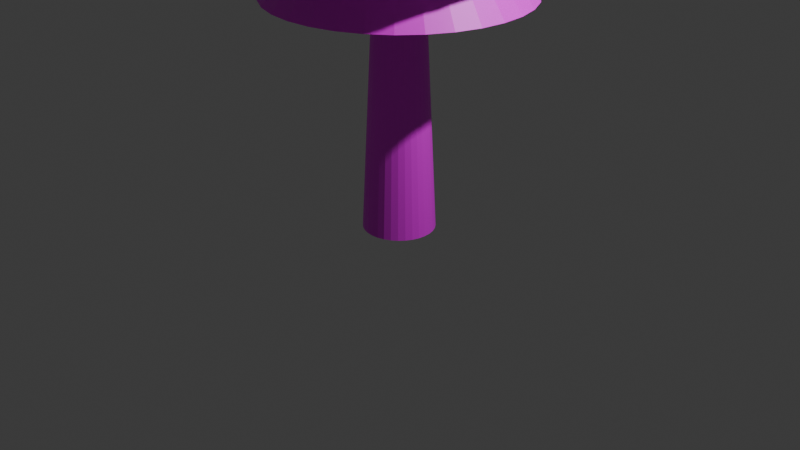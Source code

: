 # Source: treemon.blend  (saved by Blender 4.1.23; exported with 4.5.12 LTS)
import bpy
from mathutils import Matrix  # noqa: F401  (used for matrix-valued properties, if any)

bpy.ops.wm.read_factory_settings(use_empty=True)
scene = bpy.context.scene
scene.name = 'Scene'

# ---- collections
col_collection = bpy.data.collections.new('Collection'); scene.collection.children.link(col_collection)

# ---- images (referenced by path relative to the original .blend; pixels are not part of the script)
import os
ASSET_DIR = os.environ.get("B2B_ASSET_DIR", "")  # directory of the original .blend (textures are referenced by path, not embedded)
HERE = os.path.dirname(os.path.abspath(__file__))  # packed textures are extracted next to this script under _unpacked/

def load_image(name, relpath, width, height, colorspace="sRGB"):
    """Load a texture the original file referenced (path relative to the .blend, or extracted next to this script)."""
    p = next((c for c in (os.path.join(HERE, relpath), os.path.join(ASSET_DIR, relpath)) if relpath and os.path.exists(c)), "")
    if p:
        img = bpy.data.images.load(p, check_existing=True)
        img.name = name
    else:  # same state as the original file: an image datablock whose file is absent (Cycles renders it pink)
        img = bpy.data.images.new(name, width, height)
        img.source = "FILE"
        img.filepath = "//" + (relpath or name)
    img.colorspace_settings.name = colorspace
    return img
img_cylinder_base_color = load_image('Cylinder Base Color', 'Treemon Base Color.png', 1024, 1024, 'sRGB')

# ---- materials (node trees are filled in below, after node groups)
mat_material_001 = bpy.data.materials.new('Material.001')
mat_material_001.use_transparent_shadow = False

# ---- material node trees
mat_material_001.use_nodes = True; mat_material_001.node_tree.nodes.clear()
_N = mat_material_001.node_tree.nodes; _L = mat_material_001.node_tree.links
n0 = _N.new('ShaderNodeBsdfPrincipled'); n0.name = 'Principled BSDF'; n0.location = (10, 300)
n1 = _N.new('ShaderNodeOutputMaterial'); n1.name = 'Material Output'; n1.location = (300, 300)
n2 = _N.new('ShaderNodeTexImage'); n2.name = 'Image Texture'; n2.location = (-280, 280)
n2.image = img_cylinder_base_color
_L.new(n0.outputs[0], n1.inputs[0])
_L.new(n2.outputs[0], n0.inputs[0])
n1.is_active_output = True

# ---- world
world_world = bpy.data.worlds.new('World'); scene.world = world_world
world_world.use_nodes = True; world_world.node_tree.nodes.clear()
_N = world_world.node_tree.nodes; _L = world_world.node_tree.links
n0 = _N.new('ShaderNodeOutputWorld'); n0.name = 'World Output'; n0.location = (300, 300)
n1 = _N.new('ShaderNodeBackground'); n1.name = 'Background'; n1.location = (10, 300)
n1.inputs[0].default_value = (0.05088, 0.05088, 0.05088, 1.0)
_L.new(n1.outputs[0], n0.inputs[0])
n0.is_active_output = True
world_world.color = (0.05088, 0.05088, 0.05088)
world_world.use_sun_shadow = False
world_world.sun_shadow_jitter_overblur = 0.0

# ---- cameras
cam_camera = bpy.data.cameras.new('Camera')
cam_camera.clip_end = 100.0
cam_camera.ortho_scale = 7.314

# ---- lights
light_light = bpy.data.lights.new('Light', 'POINT')
light_light.transmission_factor = 0.0
light_light.energy = 1000.0
light_light.shadow_soft_size = 0.1
light_light.shadow_maximum_resolution = 0.006
light_light.use_absolute_resolution = True

# ---- meshes
me_cylinder = bpy.data.meshes.new('Cylinder')
me_cylinder.from_pydata([(-1.026e-08, 1.328, -0.2251), (0.2591, 1.303, -0.2251), (0.5083, 1.227, -0.2251), (0.7379, 1.104, -0.2251), (0.9392, 0.9392, -0.2251), (1.104, 0.7379, -0.2251), (1.227, 0.5083, -0.2251), (1.303, 0.2591, -0.2251), (1.328, 8.059e-10, -0.2251), (1.303, -0.2591, -0.2251), (1.227, -0.5083, -0.2251), (1.104, -0.7379, -0.2251), (0.9392, -0.9392, -0.2251), (0.7379, -1.104, -0.2251), (0.5083, -1.227, -0.2251), (0.2591, -1.303, -0.2251), (-1.026e-08, -1.328, -0.2251), (-0.2591, -1.303, -0.2251), (-0.5083, -1.227, -0.2251), (-0.7379, -1.104, -0.2251), (-0.9392, -0.9392, -0.2251), (-1.104, -0.7379, -0.2251), (-1.227, -0.5083, -0.2251), (-1.303, -0.2591, -0.2251), (-1.328, 8.059e-10, -0.2251), (-1.303, 0.2591, -0.2251), (-1.227, 0.5083, -0.2251), (-1.104, 0.7379, -0.2251), (-0.9392, 0.9392, -0.2251), (-0.7379, 1.104, -0.2251), (-0.5083, 1.227, -0.2251), (-0.2591, 1.303, -0.2251), (0.1728, 1.311, -0.2251), (0.08638, 1.32, -0.2251), (0.4252, 1.252, -0.2251), (0.3422, 1.278, -0.2251), (0.6614, 1.145, -0.2251), (0.5848, 1.186, -0.2251), (0.8721, 0.9943, -0.2251), (0.805, 1.049, -0.2251), (1.049, 0.805, -0.2251), (0.9943, 0.8721, -0.2251), (1.186, 0.5848, -0.2251), (1.145, 0.6614, -0.2251), (1.278, 0.3422, -0.2251), (1.252, 0.4252, -0.2251), (1.32, 0.08638, -0.2251), (1.311, 0.1728, -0.2251), (1.311, -0.1728, -0.2251), (1.32, -0.08638, -0.2251), (1.252, -0.4252, -0.2251), (1.278, -0.3422, -0.2251), (1.145, -0.6614, -0.2251), (1.186, -0.5848, -0.2251), (0.9943, -0.8721, -0.2251), (1.049, -0.805, -0.2251), (0.805, -1.049, -0.2251), (0.8721, -0.9943, -0.2251), (0.5848, -1.186, -0.2251), (0.6614, -1.145, -0.2251), (0.3422, -1.278, -0.2251), (0.4252, -1.252, -0.2251), (0.08638, -1.32, -0.2251), (0.1728, -1.311, -0.2251), (-0.1728, -1.311, -0.2251), (-0.08638, -1.32, -0.2251), (-0.4252, -1.252, -0.2251), (-0.3422, -1.278, -0.2251), (-0.6614, -1.145, -0.2251), (-0.5848, -1.186, -0.2251), (-0.8721, -0.9943, -0.2251), (-0.805, -1.049, -0.2251), (-1.049, -0.805, -0.2251), (-0.9943, -0.8721, -0.2251), (-1.186, -0.5848, -0.2251), (-1.145, -0.6614, -0.2251), (-1.278, -0.3422, -0.2251), (-1.252, -0.4252, -0.2251), (-1.32, -0.08638, -0.2251), (-1.311, -0.1728, -0.2251), (-1.311, 0.1728, -0.2251), (-1.32, 0.08638, -0.2251), (-1.252, 0.4252, -0.2251), (-1.278, 0.3422, -0.2251), (-1.145, 0.6614, -0.2251), (-1.186, 0.5848, -0.2251), (-0.9943, 0.8721, -0.2251), (-1.049, 0.805, -0.2251), (-0.805, 1.049, -0.2251), (-0.8721, 0.9943, -0.2251), (-0.5848, 1.186, -0.2251), (-0.6614, 1.145, -0.2251), (-0.3422, 1.278, -0.2251), (-0.4252, 1.252, -0.2251), (-0.08638, 1.32, -0.2251), (-0.1728, 1.311, -0.2251), (0.05938, 0.9073, 8.313), (-1.683e-06, 0.9131, 8.313), (0.2352, 0.8783, 8.313), (0.1781, 0.8956, 8.313), (0.4021, 0.8155, 8.313), (0.3494, 0.8436, 8.313), (0.5534, 0.7214, 8.313), (0.5073, 0.7593, 8.313), (0.6835, 0.5996, 8.313), (0.6457, 0.6457, 8.313), (0.7874, 0.4547, 8.313), (0.7593, 0.5073, 8.313), (0.861, 0.2923, 8.313), (0.8436, 0.3494, 8.313), (0.9014, 0.1188, 8.313), (0.8956, 0.1781, 8.313), (0.9073, -0.05938, 8.313), (0.9131, 1.911e-08, 8.313), (0.8783, -0.2352, 8.313), (0.8956, -0.1781, 8.313), (0.8155, -0.4021, 8.313), (0.8436, -0.3494, 8.313), (0.7214, -0.5534, 8.313), (0.7593, -0.5073, 8.313), (0.5996, -0.6835, 8.313), (0.6457, -0.6457, 8.313), (0.4547, -0.7874, 8.313), (0.5073, -0.7593, 8.313), (0.2923, -0.861, 8.313), (0.3494, -0.8436, 8.313), (0.1188, -0.9014, 8.313), (0.1781, -0.8956, 8.313), (-0.05938, -0.9073, 8.313), (-1.683e-06, -0.9131, 8.313), (-0.2352, -0.8783, 8.313), (-0.1781, -0.8956, 8.313), (-0.4021, -0.8155, 8.313), (-0.3494, -0.8436, 8.313), (-0.5534, -0.7214, 8.313), (-0.5073, -0.7593, 8.313), (-0.6835, -0.5996, 8.313), (-0.6457, -0.6457, 8.313), (-0.7874, -0.4547, 8.313), (-0.7593, -0.5073, 8.313), (-0.861, -0.2923, 8.313), (-0.8436, -0.3494, 8.313), (-0.9015, -0.1188, 8.313), (-0.8956, -0.1781, 8.313), (-0.9073, 0.05938, 8.313), (-0.9131, 1.911e-08, 8.313), (-0.8783, 0.2352, 8.313), (-0.8956, 0.1781, 8.313), (-0.8155, 0.4021, 8.313), (-0.8436, 0.3494, 8.313), (-0.7214, 0.5534, 8.313), (-0.7593, 0.5073, 8.313), (-0.5996, 0.6835, 8.313), (-0.6457, 0.6457, 8.313), (-0.4547, 0.7874, 8.313), (-0.5073, 0.7593, 8.313), (-0.2923, 0.861, 8.313), (-0.3494, 0.8436, 8.313), (-0.1188, 0.9014, 8.313), (-0.1781, 0.8956, 8.313), (0.1188, 0.9014, 8.313), (0.2923, 0.861, 8.313), (0.4547, 0.7874, 8.313), (0.5996, 0.6835, 8.313), (0.7214, 0.5534, 8.313), (0.8155, 0.4021, 8.313), (0.8783, 0.2352, 8.313), (0.9073, 0.05938, 8.313), (0.9014, -0.1188, 8.313), (0.861, -0.2923, 8.313), (0.7874, -0.4547, 8.313), (0.6835, -0.5996, 8.313), (0.5534, -0.7214, 8.313), (0.4021, -0.8155, 8.313), (0.2352, -0.8783, 8.313), (0.05938, -0.9073, 8.313), (-0.1188, -0.9014, 8.313), (-0.2923, -0.861, 8.313), (-0.4547, -0.7874, 8.313), (-0.5996, -0.6835, 8.313), (-0.7214, -0.5534, 8.313), (-0.8155, -0.4021, 8.313), (-0.8783, -0.2352, 8.313), (-0.9073, -0.05938, 8.313), (-0.9015, 0.1188, 8.313), (-0.861, 0.2923, 8.313), (-0.7874, 0.4547, 8.313), (-0.6835, 0.5996, 8.313), (-0.5534, 0.7214, 8.313), (-0.4021, 0.8155, 8.313), (-0.2352, 0.8783, 8.313), (-0.05938, 0.9073, 8.313), (0.3054, 4.666, 8.292), (-1.957e-06, 4.696, 8.292), (1.21, 4.517, 8.292), (0.9162, 4.606, 8.292), (2.068, 4.194, 8.292), (1.797, 4.339, 8.292), (2.846, 3.71, 8.292), (2.609, 3.905, 8.292), (3.515, 3.084, 8.292), (3.321, 3.321, 8.292), (4.049, 2.338, 8.292), (3.905, 2.609, 8.292), (4.428, 1.504, 8.292), (4.339, 1.797, 8.292), (4.636, 0.6108, 8.292), (4.606, 0.9162, 8.292), (4.666, -0.3054, 8.292), (4.696, 3.064e-07, 8.292), (4.517, -1.21, 8.292), (4.606, -0.9162, 8.292), (4.194, -2.068, 8.292), (4.339, -1.797, 8.292), (3.71, -2.846, 8.292), (3.905, -2.609, 8.292), (3.084, -3.515, 8.292), (3.321, -3.321, 8.292), (2.338, -4.049, 8.292), (2.609, -3.905, 8.292), (1.504, -4.428, 8.292), (1.797, -4.339, 8.292), (0.6108, -4.636, 8.292), (0.9162, -4.606, 8.292), (-0.3054, -4.666, 8.292), (-1.957e-06, -4.696, 8.292), (-1.21, -4.517, 8.292), (-0.9162, -4.606, 8.292), (-2.068, -4.194, 8.292), (-1.797, -4.339, 8.292), (-2.846, -3.71, 8.292), (-2.609, -3.905, 8.292), (-3.515, -3.084, 8.292), (-3.321, -3.321, 8.292), (-4.049, -2.338, 8.292), (-3.905, -2.609, 8.292), (-4.428, -1.504, 8.292), (-4.339, -1.797, 8.292), (-4.636, -0.6108, 8.292), (-4.606, -0.9162, 8.292), (-4.666, 0.3054, 8.292), (-4.696, 3.064e-07, 8.292), (-4.517, 1.21, 8.292), (-4.606, 0.9162, 8.292), (-4.194, 2.068, 8.292), (-4.339, 1.797, 8.292), (-3.71, 2.846, 8.292), (-3.905, 2.609, 8.292), (-3.084, 3.515, 8.292), (-3.321, 3.321, 8.292), (-2.338, 4.049, 8.292), (-2.609, 3.905, 8.292), (-1.504, 4.428, 8.292), (-1.797, 4.339, 8.292), (-0.6108, 4.636, 8.292), (-0.9162, 4.606, 8.292), (0.6108, 4.636, 8.292), (1.504, 4.428, 8.292), (2.338, 4.049, 8.292), (3.084, 3.515, 8.292), (3.71, 2.846, 8.292), (4.194, 2.068, 8.292), (4.517, 1.21, 8.292), (4.666, 0.3054, 8.292), (4.636, -0.6108, 8.292), (4.428, -1.504, 8.292), (4.049, -2.338, 8.292), (3.515, -3.084, 8.292), (2.846, -3.71, 8.292), (2.068, -4.194, 8.292), (1.21, -4.517, 8.292), (0.3054, -4.666, 8.292), (-0.6108, -4.636, 8.292), (-1.504, -4.428, 8.292), (-2.338, -4.049, 8.292), (-3.084, -3.515, 8.292), (-3.71, -2.846, 8.292), (-4.194, -2.068, 8.292), (-4.517, -1.21, 8.292), (-4.666, -0.3054, 8.292), (-4.636, 0.6108, 8.292), (-4.428, 1.504, 8.292), (-4.049, 2.338, 8.292), (-3.515, 3.084, 8.292), (-2.846, 3.71, 8.292), (-2.068, 4.194, 8.292), (-1.21, 4.517, 8.292), (-0.3054, 4.666, 8.292), (0.1779, 2.718, 10.93), (-1.865e-06, 2.735, 10.93), (0.7047, 2.631, 10.93), (0.5337, 2.683, 10.93), (1.204, 2.443, 10.93), (1.047, 2.527, 10.93), (1.658, 2.161, 10.93), (1.52, 2.274, 10.93), (2.048, 1.796, 10.93), (1.934, 1.934, 10.93), (2.359, 1.362, 10.93), (2.274, 1.52, 10.93), (2.579, 0.8758, 10.93), (2.527, 1.047, 10.93), (2.7, 0.3558, 10.93), (2.683, 0.5337, 10.93), (2.718, -0.1779, 10.93), (2.735, 2.009e-07, 10.93), (2.631, -0.7047, 10.93), (2.683, -0.5337, 10.93), (2.443, -1.204, 10.93), (2.527, -1.047, 10.93), (2.161, -1.658, 10.93), (2.274, -1.52, 10.93), (1.796, -2.048, 10.93), (1.934, -1.934, 10.93), (1.362, -2.359, 10.93), (1.52, -2.274, 10.93), (0.8758, -2.579, 10.93), (1.047, -2.527, 10.93), (0.3558, -2.7, 10.93), (0.5337, -2.683, 10.93), (-0.1779, -2.718, 10.93), (-1.865e-06, -2.735, 10.93), (-0.7047, -2.631, 10.93), (-0.5337, -2.683, 10.93), (-1.204, -2.443, 10.93), (-1.047, -2.527, 10.93), (-1.658, -2.161, 10.93), (-1.52, -2.274, 10.93), (-2.048, -1.796, 10.93), (-1.934, -1.934, 10.93), (-2.359, -1.362, 10.93), (-2.274, -1.52, 10.93), (-2.579, -0.8758, 10.93), (-2.527, -1.047, 10.93), (-2.7, -0.3558, 10.93), (-2.683, -0.5337, 10.93), (-2.718, 0.1779, 10.93), (-2.735, 2.009e-07, 10.93), (-2.631, 0.7047, 10.93), (-2.683, 0.5337, 10.93), (-2.443, 1.204, 10.93), (-2.527, 1.047, 10.93), (-2.161, 1.658, 10.93), (-2.274, 1.52, 10.93), (-1.796, 2.048, 10.93), (-1.934, 1.934, 10.93), (-1.362, 2.359, 10.93), (-1.52, 2.274, 10.93), (-0.8758, 2.579, 10.93), (-1.047, 2.527, 10.93), (-0.3558, 2.7, 10.93), (-0.5337, 2.683, 10.93), (0.3558, 2.7, 10.93), (0.8758, 2.579, 10.93), (1.362, 2.359, 10.93), (1.796, 2.048, 10.93), (2.161, 1.658, 10.93), (2.443, 1.204, 10.93), (2.631, 0.7047, 10.93), (2.718, 0.1779, 10.93), (2.7, -0.3558, 10.93), (2.579, -0.8758, 10.93), (2.359, -1.362, 10.93), (2.048, -1.796, 10.93), (1.658, -2.161, 10.93), (1.204, -2.443, 10.93), (0.7047, -2.631, 10.93), (0.1779, -2.718, 10.93), (-0.3558, -2.7, 10.93), (-0.8758, -2.579, 10.93), (-1.362, -2.359, 10.93), (-1.796, -2.048, 10.93), (-2.161, -1.658, 10.93), (-2.443, -1.204, 10.93), (-2.631, -0.7047, 10.93), (-2.718, -0.1779, 10.93), (-2.7, 0.3558, 10.93), (-2.579, 0.8758, 10.93), (-2.359, 1.362, 10.93), (-2.048, 1.796, 10.93), (-1.658, 2.161, 10.93), (-1.204, 2.443, 10.93), (-0.7047, 2.631, 10.93), (-0.1779, 2.718, 10.93), (0.3664, 5.598, 10.86), (-1.85e-06, 5.634, 10.86), (1.451, 5.419, 10.86), (1.099, 5.526, 10.86), (2.481, 5.032, 10.86), (2.156, 5.205, 10.86), (3.415, 4.451, 10.86), (3.13, 4.685, 10.86), (4.217, 3.699, 10.86), (3.984, 3.984, 10.86), (4.858, 2.805, 10.86), (4.685, 3.13, 10.86), (5.312, 1.804, 10.86), (5.205, 2.156, 10.86), (5.562, 0.7328, 10.86), (5.526, 1.099, 10.86), (5.598, -0.3664, 10.86), (5.634, 2.339e-07, 10.86), (5.419, -1.451, 10.86), (5.526, -1.099, 10.86), (5.032, -2.481, 10.86), (5.205, -2.156, 10.86), (4.451, -3.415, 10.86), (4.685, -3.13, 10.86), (3.699, -4.217, 10.86), (3.984, -3.984, 10.86), (2.805, -4.858, 10.86), (3.13, -4.685, 10.86), (1.804, -5.312, 10.86), (2.156, -5.205, 10.86), (0.7328, -5.562, 10.86), (1.099, -5.526, 10.86), (-0.3664, -5.598, 10.86), (-1.85e-06, -5.634, 10.86), (-1.451, -5.419, 10.86), (-1.099, -5.526, 10.86), (-2.481, -5.032, 10.86), (-2.156, -5.205, 10.86), (-3.415, -4.451, 10.86), (-3.13, -4.685, 10.86), (-4.217, -3.699, 10.86), (-3.984, -3.984, 10.86), (-4.858, -2.805, 10.86), (-4.685, -3.13, 10.86), (-5.312, -1.804, 10.86), (-5.205, -2.156, 10.86), (-5.562, -0.7328, 10.86), (-5.526, -1.099, 10.86), (-5.598, 0.3664, 10.86), (-5.634, 2.339e-07, 10.86), (-5.419, 1.451, 10.86), (-5.526, 1.099, 10.86), (-5.032, 2.481, 10.86), (-5.205, 2.156, 10.86), (-4.451, 3.415, 10.86), (-4.685, 3.13, 10.86), (-3.699, 4.217, 10.86), (-3.984, 3.984, 10.86), (-2.805, 4.858, 10.86), (-3.13, 4.685, 10.86), (-1.804, 5.312, 10.86), (-2.156, 5.205, 10.86), (-0.7328, 5.562, 10.86), (-1.099, 5.526, 10.86), (0.7328, 5.562, 10.86), (1.804, 5.312, 10.86), (2.805, 4.858, 10.86), (3.699, 4.217, 10.86), (4.451, 3.415, 10.86), (5.032, 2.481, 10.86), (5.419, 1.451, 10.86), (5.598, 0.3664, 10.86), (5.562, -0.7328, 10.86), (5.312, -1.804, 10.86), (4.858, -2.805, 10.86), (4.217, -3.699, 10.86), (3.415, -4.451, 10.86), (2.481, -5.032, 10.86), (1.451, -5.419, 10.86), (0.3664, -5.598, 10.86), (-0.7328, -5.562, 10.86), (-1.804, -5.312, 10.86), (-2.805, -4.858, 10.86), (-3.699, -4.217, 10.86), (-4.451, -3.415, 10.86), (-5.032, -2.481, 10.86), (-5.419, -1.451, 10.86), (-5.598, -0.3664, 10.86), (-5.562, 0.7328, 10.86), (-5.312, 1.804, 10.86), (-4.858, 2.805, 10.86), (-4.217, 3.699, 10.86), (-3.415, 4.451, 10.86), (-2.481, 5.032, 10.86), (-1.451, 5.419, 10.86), (-0.3664, 5.598, 10.86), (0.177, 2.705, 14.64), (-1.87e-06, 2.722, 14.64), (0.7013, 2.618, 14.64), (0.5311, 2.67, 14.64), (1.199, 2.431, 14.64), (1.042, 2.515, 14.64), (1.65, 2.151, 14.64), (1.512, 2.264, 14.64), (2.038, 1.788, 14.64), (1.925, 1.925, 14.64), (2.347, 1.356, 14.64), (2.264, 1.512, 14.64), (2.567, 0.8716, 14.64), (2.515, 1.042, 14.64), (2.688, 0.3541, 14.64), (2.67, 0.5311, 14.64), (2.705, -0.177, 14.64), (2.722, 4.145e-08, 14.64), (2.618, -0.7013, 14.64), (2.67, -0.5311, 14.64), (2.431, -1.199, 14.64), (2.515, -1.042, 14.64), (2.151, -1.65, 14.64), (2.264, -1.512, 14.64), (1.788, -2.038, 14.64), (1.925, -1.925, 14.64), (1.356, -2.347, 14.64), (1.512, -2.264, 14.64), (0.8716, -2.567, 14.64), (1.042, -2.515, 14.64), (0.3541, -2.688, 14.64), (0.5311, -2.67, 14.64), (-0.177, -2.705, 14.64), (-1.87e-06, -2.722, 14.64), (-0.7014, -2.618, 14.64), (-0.5311, -2.67, 14.64), (-1.199, -2.431, 14.64), (-1.042, -2.515, 14.64), (-1.65, -2.151, 14.64), (-1.512, -2.264, 14.64), (-2.038, -1.788, 14.64), (-1.925, -1.925, 14.64), (-2.347, -1.356, 14.64), (-2.264, -1.512, 14.64), (-2.567, -0.8716, 14.64), (-2.515, -1.042, 14.64), (-2.688, -0.3541, 14.64), (-2.67, -0.5311, 14.64), (-2.705, 0.177, 14.64), (-2.722, 4.145e-08, 14.64), (-2.618, 0.7013, 14.64), (-2.67, 0.5311, 14.64), (-2.431, 1.199, 14.64), (-2.515, 1.042, 14.64), (-2.151, 1.65, 14.64), (-2.264, 1.512, 14.64), (-1.788, 2.038, 14.64), (-1.925, 1.925, 14.64), (-1.356, 2.347, 14.64), (-1.512, 2.264, 14.64), (-0.8716, 2.567, 14.64), (-1.042, 2.515, 14.64), (-0.3541, 2.688, 14.64), (-0.5311, 2.67, 14.64), (0.3541, 2.688, 14.64), (0.8716, 2.567, 14.64), (1.356, 2.347, 14.64), (1.788, 2.038, 14.64), (2.151, 1.65, 14.64), (2.431, 1.199, 14.64), (2.618, 0.7013, 14.64), (2.705, 0.177, 14.64), (2.688, -0.3541, 14.64), (2.567, -0.8716, 14.64), (2.347, -1.356, 14.64), (2.038, -1.788, 14.64), (1.65, -2.151, 14.64), (1.199, -2.431, 14.64), (0.7013, -2.618, 14.64), (0.177, -2.705, 14.64), (-0.3541, -2.688, 14.64), (-0.8716, -2.567, 14.64), (-1.356, -2.347, 14.64), (-1.788, -2.038, 14.64), (-2.151, -1.65, 14.64), (-2.431, -1.199, 14.64), (-2.618, -0.7013, 14.64), (-2.705, -0.177, 14.64), (-2.688, 0.3541, 14.64), (-2.567, 0.8716, 14.64), (-2.347, 1.356, 14.64), (-2.038, 1.788, 14.64), (-1.65, 2.151, 14.64), (-1.199, 2.431, 14.64), (-0.7014, 2.618, 14.64), (-0.177, 2.705, 14.64), (0.384, 5.867, 14.67), (-2.143e-06, 5.904, 14.67), (1.521, 5.679, 14.67), (1.152, 5.791, 14.67), (2.6, 5.273, 14.67), (2.26, 5.455, 14.67), (3.579, 4.665, 14.67), (3.28, 4.909, 14.67), (4.42, 3.877, 14.67), (4.175, 4.175, 14.67), (5.091, 2.94, 14.67), (4.909, 3.28, 14.67), (5.567, 1.89, 14.67), (5.455, 2.26, 14.67), (5.829, 0.7679, 14.67), (5.791, 1.152, 14.67), (5.867, -0.384, 14.67), (5.904, 2.804e-07, 14.67), (5.679, -1.521, 14.67), (5.791, -1.152, 14.67), (5.273, -2.6, 14.67), (5.455, -2.26, 14.67), (4.665, -3.579, 14.67), (4.909, -3.28, 14.67), (3.877, -4.42, 14.67), (4.175, -4.175, 14.67), (2.94, -5.091, 14.67), (3.28, -4.909, 14.67), (1.89, -5.567, 14.67), (2.26, -5.455, 14.67), (0.7679, -5.829, 14.67), (1.152, -5.791, 14.67), (-0.384, -5.867, 14.67), (-2.143e-06, -5.904, 14.67), (-1.521, -5.679, 14.67), (-1.152, -5.791, 14.67), (-2.6, -5.273, 14.67), (-2.26, -5.455, 14.67), (-3.579, -4.665, 14.67), (-3.28, -4.909, 14.67), (-4.42, -3.877, 14.67), (-4.175, -4.175, 14.67), (-5.091, -2.94, 14.67), (-4.909, -3.28, 14.67), (-5.567, -1.89, 14.67), (-5.455, -2.26, 14.67), (-5.829, -0.7679, 14.67), (-5.791, -1.152, 14.67), (-5.867, 0.384, 14.67), (-5.905, 2.804e-07, 14.67), (-5.679, 1.521, 14.67), (-5.791, 1.152, 14.67), (-5.273, 2.6, 14.67), (-5.455, 2.26, 14.67), (-4.665, 3.579, 14.67), (-4.909, 3.28, 14.67), (-3.877, 4.42, 14.67), (-4.175, 4.175, 14.67), (-2.94, 5.091, 14.67), (-3.28, 4.909, 14.67), (-1.89, 5.567, 14.67), (-2.26, 5.455, 14.67), (-0.7679, 5.829, 14.67), (-1.152, 5.791, 14.67), (0.7679, 5.829, 14.67), (1.89, 5.567, 14.67), (2.94, 5.091, 14.67), (3.877, 4.42, 14.67), (4.665, 3.579, 14.67), (5.273, 2.6, 14.67), (5.679, 1.521, 14.67), (5.867, 0.384, 14.67), (5.829, -0.7679, 14.67), (5.567, -1.89, 14.67), (5.091, -2.94, 14.67), (4.42, -3.877, 14.67), (3.579, -4.665, 14.67), (2.6, -5.273, 14.67), (1.521, -5.679, 14.67), (0.384, -5.867, 14.67), (-0.7679, -5.829, 14.67), (-1.89, -5.567, 14.67), (-2.94, -5.091, 14.67), (-3.877, -4.42, 14.67), (-4.665, -3.579, 14.67), (-5.273, -2.6, 14.67), (-5.679, -1.521, 14.67), (-5.867, -0.384, 14.67), (-5.829, 0.7679, 14.67), (-5.567, 1.89, 14.67), (-5.091, 2.94, 14.67), (-4.42, 3.877, 14.67), (-3.579, 4.665, 14.67), (-2.6, 5.273, 14.67), (-1.521, 5.679, 14.67), (-0.384, 5.867, 14.67), (-1.94e-06, -1.217e-07, 17.75)], [], [(0, 94, 191, 97), (182, 140, 236, 278), (19, 68, 178, 135), (33, 0, 97, 96), (6, 42, 165, 109), (85, 26, 149, 148), (94, 95, 158, 191), (68, 69, 132, 178), (42, 43, 106, 165), (51, 9, 115, 114), (20, 70, 179, 137), (7, 44, 166, 111), (69, 18, 133, 132), (70, 71, 134, 179), (44, 45, 108, 166), (87, 27, 151, 150), (21, 72, 180, 139), (35, 1, 99, 98), (8, 46, 167, 113), (53, 10, 117, 116), (72, 73, 136, 180), (46, 47, 110, 167), (71, 19, 135, 134), (22, 74, 181, 141), (9, 48, 168, 115), (89, 28, 153, 152), (74, 75, 138, 181), (37, 2, 101, 100), (48, 49, 112, 168), (55, 11, 119, 118), (23, 76, 182, 143), (10, 50, 169, 117), (73, 20, 137, 136), (76, 77, 140, 182), (50, 51, 114, 169), (91, 29, 155, 154), (24, 78, 183, 145), (39, 3, 103, 102), (11, 52, 170, 119), (57, 12, 121, 120), (78, 79, 142, 183), (52, 53, 116, 170), (75, 21, 139, 138), (25, 80, 184, 147), (12, 54, 171, 121), (93, 30, 157, 156), (80, 81, 144, 184), (41, 4, 105, 104), (54, 55, 118, 171), (59, 13, 123, 122), (26, 82, 185, 149), (13, 56, 172, 123), (77, 22, 141, 140), (82, 83, 146, 185), (56, 57, 120, 172), (95, 31, 159, 158), (27, 84, 186, 151), (43, 5, 107, 106), (14, 58, 173, 125), (1, 32, 160, 99), (61, 14, 125, 124), (84, 85, 148, 186), (58, 59, 122, 173), (32, 33, 96, 160), (79, 23, 143, 142), (28, 86, 187, 153), (15, 60, 174, 127), (2, 34, 161, 101), (86, 87, 150, 187), (45, 6, 109, 108), (60, 61, 124, 174), (34, 35, 98, 161), (63, 15, 127, 126), (29, 88, 188, 155), (16, 62, 175, 129), (3, 36, 162, 103), (81, 24, 145, 144), (88, 89, 152, 188), (62, 63, 126, 175), (36, 37, 100, 162), (30, 90, 189, 157), (47, 7, 111, 110), (17, 64, 176, 131), (4, 38, 163, 105), (65, 16, 129, 128), (90, 91, 154, 189), (64, 65, 128, 176), (38, 39, 102, 163), (83, 25, 147, 146), (31, 92, 190, 159), (18, 66, 177, 133), (5, 40, 164, 107), (92, 93, 156, 190), (49, 8, 113, 112), (66, 67, 130, 177), (40, 41, 104, 164), (67, 17, 131, 130), (231, 274, 370, 327), (169, 114, 210, 265), (146, 147, 243, 242), (145, 183, 279, 241), (119, 170, 266, 215), (148, 149, 245, 244), (96, 97, 193, 192), (183, 142, 238, 279), (170, 116, 212, 266), (150, 151, 247, 246), (98, 99, 195, 194), (147, 184, 280, 243), (121, 171, 267, 217), (152, 153, 249, 248), (100, 101, 197, 196), (184, 144, 240, 280), (171, 118, 214, 267), (154, 155, 251, 250), (102, 103, 199, 198), (149, 185, 281, 245), (123, 172, 268, 219), (156, 157, 253, 252), (104, 105, 201, 200), (185, 146, 242, 281), (172, 120, 216, 268), (158, 159, 255, 254), (106, 107, 203, 202), (151, 186, 282, 247), (125, 173, 269, 221), (99, 160, 256, 195), (108, 109, 205, 204), (186, 148, 244, 282), (173, 122, 218, 269), (160, 96, 192, 256), (110, 111, 207, 206), (153, 187, 283, 249), (127, 174, 270, 223), (101, 161, 257, 197), (112, 113, 209, 208), (187, 150, 246, 283), (174, 124, 220, 270), (161, 98, 194, 257), (114, 115, 211, 210), (155, 188, 284, 251), (129, 175, 271, 225), (103, 162, 258, 199), (116, 117, 213, 212), (188, 152, 248, 284), (175, 126, 222, 271), (162, 100, 196, 258), (118, 119, 215, 214), (157, 189, 285, 253), (131, 176, 272, 227), (105, 163, 259, 201), (120, 121, 217, 216), (189, 154, 250, 285), (176, 128, 224, 272), (163, 102, 198, 259), (122, 123, 219, 218), (159, 190, 286, 255), (133, 177, 273, 229), (107, 164, 260, 203), (124, 125, 221, 220), (190, 156, 252, 286), (177, 130, 226, 273), (164, 104, 200, 260), (126, 127, 223, 222), (97, 191, 287, 193), (135, 178, 274, 231), (109, 165, 261, 205), (128, 129, 225, 224), (191, 158, 254, 287), (178, 132, 228, 274), (165, 106, 202, 261), (130, 131, 227, 226), (137, 179, 275, 233), (111, 166, 262, 207), (132, 133, 229, 228), (179, 134, 230, 275), (166, 108, 204, 262), (134, 135, 231, 230), (139, 180, 276, 235), (113, 167, 263, 209), (136, 137, 233, 232), (180, 136, 232, 276), (167, 110, 206, 263), (138, 139, 235, 234), (141, 181, 277, 237), (115, 168, 264, 211), (140, 141, 237, 236), (181, 138, 234, 277), (168, 112, 208, 264), (142, 143, 239, 238), (143, 182, 278, 239), (117, 169, 265, 213), (144, 145, 241, 240), (302, 303, 399, 398), (205, 261, 357, 301), (224, 225, 321, 320), (287, 254, 350, 383), (274, 228, 324, 370), (261, 202, 298, 357), (226, 227, 323, 322), (233, 275, 371, 329), (207, 262, 358, 303), (228, 229, 325, 324), (275, 230, 326, 371), (262, 204, 300, 358), (230, 231, 327, 326), (235, 276, 372, 331), (209, 263, 359, 305), (232, 233, 329, 328), (276, 232, 328, 372), (263, 206, 302, 359), (234, 235, 331, 330), (237, 277, 373, 333), (211, 264, 360, 307), (236, 237, 333, 332), (277, 234, 330, 373), (264, 208, 304, 360), (238, 239, 335, 334), (239, 278, 374, 335), (213, 265, 361, 309), (240, 241, 337, 336), (278, 236, 332, 374), (265, 210, 306, 361), (242, 243, 339, 338), (241, 279, 375, 337), (215, 266, 362, 311), (244, 245, 341, 340), (192, 193, 289, 288), (279, 238, 334, 375), (266, 212, 308, 362), (246, 247, 343, 342), (194, 195, 291, 290), (243, 280, 376, 339), (217, 267, 363, 313), (248, 249, 345, 344), (196, 197, 293, 292), (280, 240, 336, 376), (267, 214, 310, 363), (250, 251, 347, 346), (198, 199, 295, 294), (245, 281, 377, 341), (219, 268, 364, 315), (252, 253, 349, 348), (200, 201, 297, 296), (281, 242, 338, 377), (268, 216, 312, 364), (254, 255, 351, 350), (202, 203, 299, 298), (247, 282, 378, 343), (221, 269, 365, 317), (195, 256, 352, 291), (204, 205, 301, 300), (282, 244, 340, 378), (269, 218, 314, 365), (256, 192, 288, 352), (206, 207, 303, 302), (249, 283, 379, 345), (223, 270, 366, 319), (197, 257, 353, 293), (208, 209, 305, 304), (283, 246, 342, 379), (270, 220, 316, 366), (257, 194, 290, 353), (210, 211, 307, 306), (251, 284, 380, 347), (225, 271, 367, 321), (199, 258, 354, 295), (212, 213, 309, 308), (284, 248, 344, 380), (271, 222, 318, 367), (258, 196, 292, 354), (214, 215, 311, 310), (253, 285, 381, 349), (227, 272, 368, 323), (201, 259, 355, 297), (216, 217, 313, 312), (285, 250, 346, 381), (272, 224, 320, 368), (259, 198, 294, 355), (218, 219, 315, 314), (255, 286, 382, 351), (229, 273, 369, 325), (203, 260, 356, 299), (220, 221, 317, 316), (286, 252, 348, 382), (273, 226, 322, 369), (260, 200, 296, 356), (222, 223, 319, 318), (193, 287, 383, 289), (470, 428, 524, 566), (345, 379, 475, 441), (319, 366, 462, 415), (293, 353, 449, 389), (304, 305, 401, 400), (379, 342, 438, 475), (366, 316, 412, 462), (353, 290, 386, 449), (306, 307, 403, 402), (347, 380, 476, 443), (321, 367, 463, 417), (295, 354, 450, 391), (308, 309, 405, 404), (380, 344, 440, 476), (367, 318, 414, 463), (354, 292, 388, 450), (310, 311, 407, 406), (349, 381, 477, 445), (323, 368, 464, 419), (297, 355, 451, 393), (312, 313, 409, 408), (381, 346, 442, 477), (368, 320, 416, 464), (355, 294, 390, 451), (314, 315, 411, 410), (351, 382, 478, 447), (325, 369, 465, 421), (299, 356, 452, 395), (316, 317, 413, 412), (382, 348, 444, 478), (369, 322, 418, 465), (356, 296, 392, 452), (318, 319, 415, 414), (289, 383, 479, 385), (327, 370, 466, 423), (301, 357, 453, 397), (320, 321, 417, 416), (383, 350, 446, 479), (370, 324, 420, 466), (357, 298, 394, 453), (322, 323, 419, 418), (329, 371, 467, 425), (303, 358, 454, 399), (324, 325, 421, 420), (371, 326, 422, 467), (358, 300, 396, 454), (326, 327, 423, 422), (331, 372, 468, 427), (305, 359, 455, 401), (328, 329, 425, 424), (372, 328, 424, 468), (359, 302, 398, 455), (330, 331, 427, 426), (333, 373, 469, 429), (307, 360, 456, 403), (332, 333, 429, 428), (373, 330, 426, 469), (360, 304, 400, 456), (334, 335, 431, 430), (335, 374, 470, 431), (309, 361, 457, 405), (336, 337, 433, 432), (374, 332, 428, 470), (361, 306, 402, 457), (338, 339, 435, 434), (337, 375, 471, 433), (311, 362, 458, 407), (340, 341, 437, 436), (288, 289, 385, 384), (375, 334, 430, 471), (362, 308, 404, 458), (342, 343, 439, 438), (290, 291, 387, 386), (339, 376, 472, 435), (313, 363, 459, 409), (344, 345, 441, 440), (292, 293, 389, 388), (376, 336, 432, 472), (363, 310, 406, 459), (346, 347, 443, 442), (294, 295, 391, 390), (341, 377, 473, 437), (315, 364, 460, 411), (348, 349, 445, 444), (296, 297, 393, 392), (377, 338, 434, 473), (364, 312, 408, 460), (350, 351, 447, 446), (298, 299, 395, 394), (343, 378, 474, 439), (317, 365, 461, 413), (291, 352, 448, 387), (300, 301, 397, 396), (378, 340, 436, 474), (365, 314, 410, 461), (352, 288, 384, 448), (512, 513, 609, 608), (457, 402, 498, 553), (434, 435, 531, 530), (433, 471, 567, 529), (407, 458, 554, 503), (436, 437, 533, 532), (384, 385, 481, 480), (471, 430, 526, 567), (458, 404, 500, 554), (438, 439, 535, 534), (386, 387, 483, 482), (435, 472, 568, 531), (409, 459, 555, 505), (440, 441, 537, 536), (388, 389, 485, 484), (472, 432, 528, 568), (459, 406, 502, 555), (442, 443, 539, 538), (390, 391, 487, 486), (437, 473, 569, 533), (411, 460, 556, 507), (444, 445, 541, 540), (392, 393, 489, 488), (473, 434, 530, 569), (460, 408, 504, 556), (446, 447, 543, 542), (394, 395, 491, 490), (439, 474, 570, 535), (413, 461, 557, 509), (387, 448, 544, 483), (396, 397, 493, 492), (474, 436, 532, 570), (461, 410, 506, 557), (448, 384, 480, 544), (398, 399, 495, 494), (441, 475, 571, 537), (415, 462, 558, 511), (389, 449, 545, 485), (400, 401, 497, 496), (475, 438, 534, 571), (462, 412, 508, 558), (449, 386, 482, 545), (402, 403, 499, 498), (443, 476, 572, 539), (417, 463, 559, 513), (391, 450, 546, 487), (404, 405, 501, 500), (476, 440, 536, 572), (463, 414, 510, 559), (450, 388, 484, 546), (406, 407, 503, 502), (445, 477, 573, 541), (419, 464, 560, 515), (393, 451, 547, 489), (408, 409, 505, 504), (477, 442, 538, 573), (464, 416, 512, 560), (451, 390, 486, 547), (410, 411, 507, 506), (447, 478, 574, 543), (421, 465, 561, 517), (395, 452, 548, 491), (412, 413, 509, 508), (478, 444, 540, 574), (465, 418, 514, 561), (452, 392, 488, 548), (414, 415, 511, 510), (385, 479, 575, 481), (423, 466, 562, 519), (397, 453, 549, 493), (416, 417, 513, 512), (479, 446, 542, 575), (466, 420, 516, 562), (453, 394, 490, 549), (418, 419, 515, 514), (425, 467, 563, 521), (399, 454, 550, 495), (420, 421, 517, 516), (467, 422, 518, 563), (454, 396, 492, 550), (422, 423, 519, 518), (427, 468, 564, 523), (401, 455, 551, 497), (424, 425, 521, 520), (468, 424, 520, 564), (455, 398, 494, 551), (426, 427, 523, 522), (429, 469, 565, 525), (403, 456, 552, 499), (428, 429, 525, 524), (469, 426, 522, 565), (456, 400, 496, 552), (430, 431, 527, 526), (431, 470, 566, 527), (405, 457, 553, 501), (432, 433, 529, 528), (633, 667, 672), (575, 542, 638, 671), (562, 516, 612, 658), (549, 490, 586, 645), (514, 515, 611, 610), (521, 563, 659, 617), (495, 550, 646, 591), (516, 517, 613, 612), (563, 518, 614, 659), (550, 492, 588, 646), (518, 519, 615, 614), (523, 564, 660, 619), (497, 551, 647, 593), (520, 521, 617, 616), (564, 520, 616, 660), (551, 494, 590, 647), (522, 523, 619, 618), (525, 565, 661, 621), (499, 552, 648, 595), (524, 525, 621, 620), (565, 522, 618, 661), (552, 496, 592, 648), (526, 527, 623, 622), (527, 566, 662, 623), (501, 553, 649, 597), (528, 529, 625, 624), (566, 524, 620, 662), (553, 498, 594, 649), (530, 531, 627, 626), (529, 567, 663, 625), (503, 554, 650, 599), (532, 533, 629, 628), (480, 481, 577, 576), (567, 526, 622, 663), (554, 500, 596, 650), (534, 535, 631, 630), (482, 483, 579, 578), (531, 568, 664, 627), (505, 555, 651, 601), (536, 537, 633, 632), (484, 485, 581, 580), (568, 528, 624, 664), (555, 502, 598, 651), (538, 539, 635, 634), (486, 487, 583, 582), (533, 569, 665, 629), (507, 556, 652, 603), (540, 541, 637, 636), (488, 489, 585, 584), (569, 530, 626, 665), (556, 504, 600, 652), (542, 543, 639, 638), (490, 491, 587, 586), (535, 570, 666, 631), (509, 557, 653, 605), (483, 544, 640, 579), (492, 493, 589, 588), (570, 532, 628, 666), (557, 506, 602, 653), (544, 480, 576, 640), (494, 495, 591, 590), (537, 571, 667, 633), (511, 558, 654, 607), (485, 545, 641, 581), (496, 497, 593, 592), (571, 534, 630, 667), (558, 508, 604, 654), (545, 482, 578, 641), (498, 499, 595, 594), (539, 572, 668, 635), (513, 559, 655, 609), (487, 546, 642, 583), (500, 501, 597, 596), (572, 536, 632, 668), (559, 510, 606, 655), (546, 484, 580, 642), (502, 503, 599, 598), (541, 573, 669, 637), (515, 560, 656, 611), (489, 547, 643, 585), (504, 505, 601, 600), (573, 538, 634, 669), (560, 512, 608, 656), (547, 486, 582, 643), (506, 507, 603, 602), (543, 574, 670, 639), (517, 561, 657, 613), (491, 548, 644, 587), (508, 509, 605, 604), (574, 540, 636, 670), (561, 514, 610, 657), (548, 488, 584, 644), (510, 511, 607, 606), (481, 575, 671, 577), (519, 562, 658, 615), (493, 549, 645, 589), (607, 654, 672), (581, 641, 672), (592, 593, 672), (667, 630, 672), (654, 604, 672), (641, 578, 672), (594, 595, 672), (635, 668, 672), (609, 655, 672), (583, 642, 672), (596, 597, 672), (668, 632, 672), (655, 606, 672), (642, 580, 672), (598, 599, 672), (637, 669, 672), (611, 656, 672), (585, 643, 672), (600, 601, 672), (669, 634, 672), (656, 608, 672), (643, 582, 672), (602, 603, 672), (639, 670, 672), (613, 657, 672), (587, 644, 672), (604, 605, 672), (670, 636, 672), (657, 610, 672), (644, 584, 672), (606, 607, 672), (577, 671, 672), (615, 658, 672), (589, 645, 672), (608, 609, 672), (671, 638, 672), (658, 612, 672), (645, 586, 672), (610, 611, 672), (617, 659, 672), (591, 646, 672), (612, 613, 672), (659, 614, 672), (646, 588, 672), (614, 615, 672), (619, 660, 672), (593, 647, 672), (616, 617, 672), (660, 616, 672), (647, 590, 672), (618, 619, 672), (621, 661, 672), (595, 648, 672), (620, 621, 672), (661, 618, 672), (648, 592, 672), (622, 623, 672), (623, 662, 672), (597, 649, 672), (624, 625, 672), (662, 620, 672), (649, 594, 672), (626, 627, 672), (625, 663, 672), (599, 650, 672), (628, 629, 672), (576, 577, 672), (663, 622, 672), (650, 596, 672), (630, 631, 672), (578, 579, 672), (627, 664, 672), (601, 651, 672), (632, 633, 672), (580, 581, 672), (664, 624, 672), (651, 598, 672), (634, 635, 672), (582, 583, 672), (629, 665, 672), (603, 652, 672), (636, 637, 672), (584, 585, 672), (665, 626, 672), (652, 600, 672), (638, 639, 672), (586, 587, 672), (631, 666, 672), (605, 653, 672), (579, 640, 672), (588, 589, 672), (666, 628, 672), (653, 602, 672), (640, 576, 672), (590, 591, 672)])
_uv = me_cylinder.uv_layers.new(name='UVMap')
_uv.uv.foreach_set('vector', [0.9181, 0.9204, 0.9158, 0.9215, 0.9081, 0.7232, 0.9097, 0.7225, 0.1772, 0.5192, 0.1762, 0.5177, 0.2739, 0.4476, 0.2794, 0.4558, 0.3291, 0.6587, 0.3265, 0.6586, 0.3312, 0.3858, 0.3329, 0.3859, 0.3106, 0.9383, 0.3086, 0.9382, 0.3189, 0.6656, 0.3202, 0.6657, 0.3537, 0.9389, 0.351, 0.9389, 0.348, 0.6661, 0.3499, 0.6661, 0.8737, 0.9245, 0.8712, 0.9237, 0.8774, 0.7248, 0.8792, 0.7253, 0.9158, 0.9215, 0.9135, 0.9226, 0.9065, 0.724, 0.9081, 0.7232, 0.3265, 0.6586, 0.324, 0.6586, 0.3294, 0.3858, 0.3312, 0.3858, 0.351, 0.9389, 0.3483, 0.939, 0.3461, 0.6661, 0.348, 0.6661, 0.9272, 0.9149, 0.9249, 0.9138, 0.9333, 0.7225, 0.9349, 0.7233, 0.3372, 0.6588, 0.3345, 0.6587, 0.3367, 0.3859, 0.3385, 0.3859, 0.3614, 0.9388, 0.3588, 0.9388, 0.3534, 0.666, 0.3551, 0.666, 0.324, 0.6586, 0.3214, 0.6585, 0.3277, 0.3857, 0.3294, 0.3858, 0.3345, 0.6587, 0.3318, 0.6587, 0.3348, 0.3859, 0.3367, 0.3859, 0.3588, 0.9388, 0.3563, 0.9389, 0.3516, 0.6661, 0.3534, 0.666, 0.8816, 0.9264, 0.8789, 0.926, 0.8827, 0.7263, 0.8846, 0.7266, 0.3456, 0.6588, 0.3428, 0.6588, 0.3424, 0.3859, 0.3443, 0.3859, 0.3168, 0.9386, 0.3145, 0.9385, 0.3229, 0.6658, 0.3245, 0.6659, 0.3683, 0.9385, 0.366, 0.9386, 0.3583, 0.6659, 0.3599, 0.6658, 0.9344, 0.918, 0.9318, 0.9172, 0.9381, 0.7248, 0.9398, 0.7254, 0.3428, 0.6588, 0.34, 0.6588, 0.3404, 0.3859, 0.3424, 0.3859, 0.366, 0.9386, 0.3637, 0.9387, 0.3567, 0.6659, 0.3583, 0.6659, 0.3318, 0.6587, 0.3291, 0.6587, 0.3329, 0.3859, 0.3348, 0.3859, 0.3537, 0.6587, 0.351, 0.6587, 0.348, 0.3859, 0.3499, 0.3859, 0.3742, 0.9382, 0.3722, 0.9383, 0.3626, 0.6657, 0.3639, 0.6656, 0.8898, 0.9272, 0.887, 0.9272, 0.8883, 0.7271, 0.8902, 0.7271, 0.351, 0.6587, 0.3483, 0.6587, 0.3461, 0.3859, 0.348, 0.3859, 0.324, 0.9388, 0.3214, 0.9388, 0.3277, 0.666, 0.3294, 0.666, 0.3722, 0.9383, 0.3703, 0.9384, 0.3612, 0.6658, 0.3626, 0.6657, 0.9422, 0.92, 0.9395, 0.9196, 0.9434, 0.7264, 0.9452, 0.7267, 0.3614, 0.6585, 0.3588, 0.6586, 0.3534, 0.3858, 0.3551, 0.3857, 0.9318, 0.9172, 0.9295, 0.9161, 0.9365, 0.724, 0.9381, 0.7248, 0.34, 0.6588, 0.3372, 0.6588, 0.3385, 0.3859, 0.3404, 0.3859, 0.3588, 0.6586, 0.3563, 0.6586, 0.3516, 0.3858, 0.3534, 0.3858, 0.9295, 0.9161, 0.9272, 0.9149, 0.9349, 0.7233, 0.9365, 0.724, 0.898, 0.9268, 0.8953, 0.9272, 0.894, 0.7271, 0.8959, 0.7268, 0.3683, 0.6583, 0.366, 0.6584, 0.3583, 0.3856, 0.3599, 0.3856, 0.3318, 0.9389, 0.3291, 0.9389, 0.3329, 0.6661, 0.3348, 0.6661, 0.9395, 0.9196, 0.937, 0.9188, 0.9416, 0.7259, 0.9434, 0.7264, 0.9504, 0.9208, 0.9477, 0.9208, 0.949, 0.7273, 0.9509, 0.7273, 0.366, 0.6584, 0.3637, 0.6584, 0.3567, 0.3857, 0.3583, 0.3856, 0.937, 0.9188, 0.9344, 0.918, 0.9398, 0.7254, 0.9416, 0.7259, 0.3483, 0.6587, 0.3456, 0.6588, 0.3443, 0.3859, 0.3461, 0.3859, 0.3742, 0.658, 0.3722, 0.6581, 0.3626, 0.3855, 0.3639, 0.3854, 0.9477, 0.9208, 0.9449, 0.9204, 0.9471, 0.727, 0.949, 0.7273, 0.906, 0.9252, 0.9035, 0.926, 0.8996, 0.7263, 0.9014, 0.7258, 0.3722, 0.6581, 0.3703, 0.6582, 0.3612, 0.3855, 0.3626, 0.3855, 0.34, 0.939, 0.3372, 0.939, 0.3385, 0.6661, 0.3404, 0.6661, 0.9449, 0.9204, 0.9422, 0.92, 0.9452, 0.7267, 0.9471, 0.727, 0.9587, 0.9204, 0.956, 0.9208, 0.9547, 0.7273, 0.9565, 0.727, 0.8712, 0.9237, 0.8689, 0.9226, 0.8759, 0.724, 0.8774, 0.7248, 0.956, 0.9208, 0.9532, 0.9208, 0.9528, 0.7273, 0.9547, 0.7273, 0.3563, 0.6586, 0.3537, 0.6587, 0.3499, 0.3859, 0.3516, 0.3858, 0.8689, 0.9226, 0.8666, 0.9215, 0.8743, 0.7232, 0.8759, 0.724, 0.9532, 0.9208, 0.9504, 0.9208, 0.9509, 0.7273, 0.9528, 0.7273, 0.9135, 0.9226, 0.9112, 0.9237, 0.9049, 0.7248, 0.9065, 0.724, 0.8789, 0.926, 0.8763, 0.9252, 0.881, 0.7258, 0.8827, 0.7263, 0.3483, 0.939, 0.3456, 0.939, 0.3443, 0.6661, 0.3461, 0.6661, 0.9641, 0.9196, 0.9614, 0.92, 0.9584, 0.7267, 0.9603, 0.7264, 0.3145, 0.9385, 0.3125, 0.9384, 0.3216, 0.6658, 0.3229, 0.6658, 0.9667, 0.9188, 0.9641, 0.9196, 0.9603, 0.7264, 0.962, 0.7259, 0.8763, 0.9252, 0.8737, 0.9245, 0.8792, 0.7253, 0.881, 0.7258, 0.9614, 0.92, 0.9587, 0.9204, 0.9565, 0.727, 0.9584, 0.7267, 0.3125, 0.9384, 0.3106, 0.9383, 0.3202, 0.6657, 0.3216, 0.6658, 0.3637, 0.6584, 0.3614, 0.6585, 0.3551, 0.3857, 0.3567, 0.3857, 0.887, 0.9272, 0.8843, 0.9268, 0.8864, 0.7268, 0.8883, 0.7271, 0.9718, 0.9172, 0.9692, 0.918, 0.9638, 0.7254, 0.9656, 0.7248, 0.3214, 0.9388, 0.3191, 0.9387, 0.3261, 0.6659, 0.3277, 0.666, 0.8843, 0.9268, 0.8816, 0.9264, 0.8846, 0.7266, 0.8864, 0.7268, 0.3563, 0.9389, 0.3537, 0.9389, 0.3499, 0.6661, 0.3516, 0.6661, 0.9692, 0.918, 0.9667, 0.9188, 0.962, 0.7259, 0.9638, 0.7254, 0.3191, 0.9387, 0.3168, 0.9386, 0.3245, 0.6659, 0.3261, 0.6659, 0.9741, 0.9161, 0.9718, 0.9172, 0.9656, 0.7248, 0.9671, 0.724, 0.8953, 0.9272, 0.8926, 0.9272, 0.8921, 0.7271, 0.894, 0.7271, 0.9787, 0.9138, 0.9764, 0.9149, 0.9687, 0.7233, 0.9703, 0.7225, 0.3291, 0.9389, 0.3265, 0.9389, 0.3312, 0.6661, 0.3329, 0.6661, 0.3703, 0.6582, 0.3683, 0.6583, 0.3599, 0.3856, 0.3612, 0.3855, 0.8926, 0.9272, 0.8898, 0.9272, 0.8902, 0.7271, 0.8921, 0.7271, 0.9764, 0.9149, 0.9741, 0.9161, 0.9671, 0.724, 0.9687, 0.7233, 0.3265, 0.9389, 0.324, 0.9388, 0.3294, 0.666, 0.3312, 0.6661, 0.9035, 0.926, 0.9008, 0.9264, 0.8978, 0.7266, 0.8996, 0.7263, 0.3637, 0.9387, 0.3614, 0.9388, 0.3551, 0.666, 0.3567, 0.6659, 0.3145, 0.6583, 0.3125, 0.6582, 0.3216, 0.3855, 0.3229, 0.3856, 0.3372, 0.939, 0.3345, 0.939, 0.3367, 0.6661, 0.3385, 0.6661, 0.3106, 0.6581, 0.3086, 0.658, 0.3189, 0.3854, 0.3202, 0.3855, 0.9008, 0.9264, 0.898, 0.9268, 0.8959, 0.7268, 0.8978, 0.7266, 0.3125, 0.6582, 0.3106, 0.6581, 0.3202, 0.3855, 0.3216, 0.3855, 0.3345, 0.939, 0.3318, 0.9389, 0.3348, 0.6661, 0.3367, 0.6661, 0.8666, 0.9215, 0.8643, 0.9204, 0.8727, 0.7225, 0.8743, 0.7232, 0.9112, 0.9237, 0.9086, 0.9245, 0.9032, 0.7253, 0.9049, 0.7248, 0.3214, 0.6585, 0.3191, 0.6584, 0.3261, 0.3857, 0.3277, 0.3857, 0.3456, 0.939, 0.3428, 0.939, 0.3424, 0.6661, 0.3443, 0.6661, 0.9086, 0.9245, 0.906, 0.9252, 0.9014, 0.7258, 0.9032, 0.7253, 0.3703, 0.9384, 0.3683, 0.9385, 0.3599, 0.6658, 0.3612, 0.6658, 0.3191, 0.6584, 0.3168, 0.6584, 0.3245, 0.3856, 0.3261, 0.3857, 0.3428, 0.939, 0.34, 0.939, 0.3404, 0.6661, 0.3424, 0.6661, 0.3168, 0.6584, 0.3145, 0.6583, 0.3229, 0.3856, 0.3245, 0.3856, 0.4728, 0.858, 0.4726, 0.8671, 0.3856, 0.8451, 0.3857, 0.8399, 0.1236, 0.5336, 0.1236, 0.5355, 0.003428, 0.5395, 0.003428, 0.5297, 0.1816, 0.5336, 0.1816, 0.5317, 0.3018, 0.5199, 0.3018, 0.5297, 0.1805, 0.5261, 0.1798, 0.5243, 0.2923, 0.482, 0.296, 0.491, 0.1247, 0.5261, 0.1243, 0.528, 0.00725, 0.5007, 0.009161, 0.491, 0.1812, 0.5393, 0.1816, 0.5374, 0.3018, 0.5493, 0.2999, 0.5589, 0.1592, 0.5628, 0.1611, 0.5624, 0.1961, 0.678, 0.1865, 0.6799, 0.1798, 0.5243, 0.179, 0.5226, 0.2885, 0.4729, 0.2923, 0.482, 0.1243, 0.528, 0.124, 0.5298, 0.005339, 0.5103, 0.00725, 0.5007, 0.1798, 0.5448, 0.1805, 0.543, 0.296, 0.5781, 0.2923, 0.5871, 0.1536, 0.5636, 0.1555, 0.5636, 0.1673, 0.6837, 0.1575, 0.6837, 0.1816, 0.5317, 0.1812, 0.5298, 0.2999, 0.5103, 0.3018, 0.5199, 0.1269, 0.5208, 0.1262, 0.5226, 0.01666, 0.4729, 0.02041, 0.4639, 0.1772, 0.5499, 0.1783, 0.5483, 0.2848, 0.6052, 0.2794, 0.6134, 0.1479, 0.5632, 0.1497, 0.5636, 0.1379, 0.6837, 0.1283, 0.6818, 0.1812, 0.5298, 0.1809, 0.528, 0.298, 0.5007, 0.2999, 0.5103, 0.1262, 0.5226, 0.1254, 0.5243, 0.01291, 0.482, 0.01666, 0.4729, 0.1738, 0.5544, 0.1751, 0.553, 0.2685, 0.6296, 0.2615, 0.6366, 0.1424, 0.5617, 0.1441, 0.5624, 0.1091, 0.678, 0.1, 0.6742, 0.1816, 0.5374, 0.1816, 0.5355, 0.3018, 0.5395, 0.3018, 0.5493, 0.1301, 0.5161, 0.129, 0.5177, 0.03129, 0.4476, 0.03673, 0.4395, 0.1695, 0.5581, 0.1711, 0.5571, 0.2477, 0.6504, 0.2395, 0.6559, 0.1373, 0.5592, 0.1389, 0.5603, 0.08194, 0.6668, 0.0738, 0.6613, 0.1816, 0.5355, 0.1816, 0.5336, 0.3018, 0.5297, 0.3018, 0.5395, 0.129, 0.5177, 0.128, 0.5192, 0.02585, 0.4558, 0.03129, 0.4476, 0.1646, 0.561, 0.1663, 0.5603, 0.2233, 0.6668, 0.2142, 0.6705, 0.1328, 0.5557, 0.1341, 0.5571, 0.05751, 0.6504, 0.05058, 0.6435, 0.1805, 0.543, 0.1809, 0.5412, 0.298, 0.5685, 0.296, 0.5781, 0.1341, 0.512, 0.1328, 0.5134, 0.05058, 0.4256, 0.05751, 0.4187, 0.1555, 0.5636, 0.1573, 0.5632, 0.1769, 0.6818, 0.1673, 0.6837, 0.129, 0.5515, 0.1301, 0.553, 0.03673, 0.6296, 0.03129, 0.6215, 0.1809, 0.5412, 0.1812, 0.5393, 0.2999, 0.5589, 0.298, 0.5685, 0.1328, 0.5134, 0.1314, 0.5147, 0.04366, 0.4325, 0.05058, 0.4256, 0.1573, 0.5632, 0.1592, 0.5628, 0.1865, 0.6799, 0.1769, 0.6818, 0.1262, 0.5465, 0.1269, 0.5483, 0.02041, 0.6052, 0.01666, 0.5962, 0.1783, 0.5483, 0.179, 0.5465, 0.2885, 0.5962, 0.2848, 0.6052, 0.1389, 0.5089, 0.1373, 0.5099, 0.0738, 0.4078, 0.08194, 0.4024, 0.1497, 0.5636, 0.1516, 0.5636, 0.1477, 0.6837, 0.1379, 0.6837, 0.1243, 0.5412, 0.1247, 0.543, 0.009161, 0.5781, 0.00725, 0.5685, 0.179, 0.5465, 0.1798, 0.5448, 0.2923, 0.5871, 0.2885, 0.5962, 0.1373, 0.5099, 0.1357, 0.511, 0.06565, 0.4132, 0.0738, 0.4078, 0.1516, 0.5636, 0.1536, 0.5636, 0.1575, 0.6837, 0.1477, 0.6837, 0.1236, 0.5355, 0.1236, 0.5374, 0.003428, 0.5493, 0.003428, 0.5395, 0.1751, 0.553, 0.1762, 0.5515, 0.2739, 0.6215, 0.2685, 0.6296, 0.1441, 0.5067, 0.1424, 0.5074, 0.1, 0.3949, 0.1091, 0.3911, 0.1441, 0.5624, 0.146, 0.5628, 0.1187, 0.6799, 0.1091, 0.678, 0.124, 0.5298, 0.1236, 0.5317, 0.003428, 0.5199, 0.005339, 0.5103, 0.1762, 0.5515, 0.1772, 0.5499, 0.2794, 0.6134, 0.2739, 0.6215, 0.1424, 0.5074, 0.1406, 0.5081, 0.09099, 0.3986, 0.1, 0.3949, 0.146, 0.5628, 0.1479, 0.5632, 0.1283, 0.6818, 0.1187, 0.6799, 0.1254, 0.5243, 0.1247, 0.5261, 0.009161, 0.491, 0.01291, 0.482, 0.1711, 0.5571, 0.1724, 0.5557, 0.2546, 0.6435, 0.2477, 0.6504, 0.1497, 0.5056, 0.1479, 0.5059, 0.1283, 0.3873, 0.1379, 0.3854, 0.1389, 0.5603, 0.1406, 0.561, 0.09099, 0.6705, 0.08194, 0.6668, 0.128, 0.5192, 0.1269, 0.5208, 0.02041, 0.4639, 0.02585, 0.4558, 0.1724, 0.5557, 0.1738, 0.5544, 0.2615, 0.6366, 0.2546, 0.6435, 0.1479, 0.5059, 0.146, 0.5063, 0.1187, 0.3892, 0.1283, 0.3873, 0.1406, 0.561, 0.1424, 0.5617, 0.1, 0.6742, 0.09099, 0.6705, 0.1314, 0.5147, 0.1301, 0.5161, 0.03673, 0.4395, 0.04366, 0.4325, 0.1663, 0.5603, 0.1679, 0.5592, 0.2314, 0.6613, 0.2233, 0.6668, 0.1555, 0.5056, 0.1536, 0.5056, 0.1575, 0.3854, 0.1673, 0.3854, 0.1341, 0.5571, 0.1357, 0.5581, 0.06565, 0.6559, 0.05751, 0.6504, 0.1357, 0.511, 0.1341, 0.512, 0.05751, 0.4187, 0.06565, 0.4132, 0.1679, 0.5592, 0.1695, 0.5581, 0.2395, 0.6559, 0.2314, 0.6613, 0.1536, 0.5056, 0.1516, 0.5056, 0.1477, 0.3854, 0.1575, 0.3854, 0.1357, 0.5581, 0.1373, 0.5592, 0.0738, 0.6613, 0.06565, 0.6559, 0.1406, 0.5081, 0.1389, 0.5089, 0.08194, 0.4024, 0.09099, 0.3986, 0.1611, 0.5624, 0.1628, 0.5617, 0.2052, 0.6742, 0.1961, 0.678, 0.1611, 0.5067, 0.1592, 0.5063, 0.1865, 0.3892, 0.1961, 0.3911, 0.1301, 0.553, 0.1314, 0.5544, 0.04366, 0.6366, 0.03673, 0.6296, 0.146, 0.5063, 0.1441, 0.5067, 0.1091, 0.3911, 0.1187, 0.3892, 0.1628, 0.5617, 0.1646, 0.561, 0.2142, 0.6705, 0.2052, 0.6742, 0.1592, 0.5063, 0.1573, 0.5059, 0.1769, 0.3873, 0.1865, 0.3892, 0.1314, 0.5544, 0.1328, 0.5557, 0.05058, 0.6435, 0.04366, 0.6366, 0.1516, 0.5056, 0.1497, 0.5056, 0.1379, 0.3854, 0.1477, 0.3854, 0.1663, 0.5089, 0.1646, 0.5081, 0.2142, 0.3986, 0.2233, 0.4024, 0.1269, 0.5483, 0.128, 0.5499, 0.02585, 0.6134, 0.02041, 0.6052, 0.1573, 0.5059, 0.1555, 0.5056, 0.1673, 0.3854, 0.1769, 0.3873, 0.1646, 0.5081, 0.1628, 0.5074, 0.2052, 0.3949, 0.2142, 0.3986, 0.128, 0.5499, 0.129, 0.5515, 0.03129, 0.6215, 0.02585, 0.6134, 0.1628, 0.5074, 0.1611, 0.5067, 0.1961, 0.3911, 0.2052, 0.3949, 0.1711, 0.512, 0.1695, 0.511, 0.2395, 0.4132, 0.2477, 0.4187, 0.1247, 0.543, 0.1254, 0.5448, 0.01291, 0.5871, 0.009161, 0.5781, 0.1679, 0.5099, 0.1663, 0.5089, 0.2233, 0.4024, 0.2314, 0.4078, 0.1695, 0.511, 0.1679, 0.5099, 0.2314, 0.4078, 0.2395, 0.4132, 0.1254, 0.5448, 0.1262, 0.5465, 0.01666, 0.5962, 0.01291, 0.5871, 0.1724, 0.5134, 0.1711, 0.512, 0.2477, 0.4187, 0.2546, 0.4256, 0.1751, 0.5161, 0.1738, 0.5147, 0.2615, 0.4325, 0.2685, 0.4395, 0.1236, 0.5374, 0.124, 0.5393, 0.005339, 0.5589, 0.003428, 0.5493, 0.1762, 0.5177, 0.1751, 0.5161, 0.2685, 0.4395, 0.2739, 0.4476, 0.1738, 0.5147, 0.1724, 0.5134, 0.2546, 0.4256, 0.2615, 0.4325, 0.124, 0.5393, 0.1243, 0.5412, 0.00725, 0.5685, 0.005339, 0.5589, 0.179, 0.5226, 0.1783, 0.5208, 0.2848, 0.4639, 0.2885, 0.4729, 0.1783, 0.5208, 0.1772, 0.5192, 0.2794, 0.4558, 0.2848, 0.4639, 0.1236, 0.5317, 0.1236, 0.5336, 0.003428, 0.5297, 0.003428, 0.5199, 0.1809, 0.528, 0.1805, 0.5261, 0.296, 0.491, 0.298, 0.5007, 0.4852, 0.2183, 0.4873, 0.2235, 0.4058, 0.2672, 0.4013, 0.2563, 0.5673, 0.771, 0.5674, 0.7806, 0.4803, 0.7948, 0.4803, 0.7892, 0.1102, 0.7208, 0.1153, 0.7277, 0.02288, 0.7674, 0.0199, 0.7634, 0.263, 0.7358, 0.2668, 0.744, 0.1702, 0.7769, 0.1679, 0.7721, 0.4726, 0.8671, 0.4724, 0.8761, 0.3855, 0.8504, 0.3856, 0.8451, 0.5674, 0.7806, 0.5675, 0.7902, 0.4804, 0.8004, 0.4803, 0.7948, 0.09399, 0.7015, 0.1, 0.7069, 0.01394, 0.7553, 0.01043, 0.7521, 0.4731, 0.8292, 0.473, 0.8388, 0.3858, 0.8287, 0.3859, 0.8231, 0.5667, 0.7438, 0.5669, 0.7529, 0.48, 0.7786, 0.4799, 0.7734, 0.4724, 0.8761, 0.4722, 0.8852, 0.3854, 0.8557, 0.3855, 0.8504, 0.473, 0.8388, 0.4729, 0.8484, 0.3858, 0.8343, 0.3858, 0.8287, 0.5669, 0.7529, 0.5671, 0.7619, 0.4801, 0.7839, 0.48, 0.7786, 0.4729, 0.8484, 0.4728, 0.858, 0.3857, 0.8399, 0.3858, 0.8343, 0.4731, 0.7998, 0.4731, 0.8096, 0.3859, 0.8117, 0.3859, 0.8059, 0.1, 0.9387, 0.09399, 0.9441, 0.01043, 0.8934, 0.01394, 0.8903, 0.4731, 0.8194, 0.4731, 0.8292, 0.3859, 0.8231, 0.3859, 0.8174, 0.4731, 0.8096, 0.4731, 0.8194, 0.3859, 0.8174, 0.3859, 0.8117, 0.09399, 0.9441, 0.08798, 0.9495, 0.006932, 0.8966, 0.01043, 0.8934, 0.473, 0.7902, 0.4731, 0.7998, 0.3859, 0.8059, 0.3858, 0.8004, 0.4728, 0.771, 0.4729, 0.7806, 0.3858, 0.7948, 0.3857, 0.7892, 0.1153, 0.9179, 0.1102, 0.9248, 0.0199, 0.8822, 0.02288, 0.8782, 0.4726, 0.7619, 0.4728, 0.771, 0.3857, 0.7892, 0.3856, 0.7839, 0.4729, 0.7806, 0.473, 0.7902, 0.3858, 0.8004, 0.3858, 0.7948, 0.1102, 0.9248, 0.1051, 0.9317, 0.01692, 0.8862, 0.0199, 0.8822, 0.2326, 0.9495, 0.2268, 0.955, 0.1468, 0.8998, 0.1502, 0.8966, 0.4722, 0.7438, 0.4724, 0.7529, 0.3855, 0.7786, 0.3854, 0.7734, 0.1274, 0.8934, 0.1234, 0.9016, 0.02756, 0.8687, 0.0299, 0.8639, 0.2492, 0.9317, 0.2442, 0.9387, 0.157, 0.8903, 0.1599, 0.8862, 0.4724, 0.7529, 0.4726, 0.7619, 0.3856, 0.7839, 0.3855, 0.7786, 0.1234, 0.9016, 0.1194, 0.9097, 0.02522, 0.8734, 0.02756, 0.8687, 0.263, 0.9097, 0.2591, 0.9179, 0.1656, 0.8782, 0.1679, 0.8734, 0.2442, 0.9387, 0.2384, 0.9441, 0.1536, 0.8934, 0.157, 0.8903, 0.1357, 0.8663, 0.1329, 0.8753, 0.03312, 0.8534, 0.03473, 0.8481, 0.2734, 0.8844, 0.2707, 0.8934, 0.1724, 0.8639, 0.174, 0.8587, 0.2541, 0.7208, 0.2591, 0.7277, 0.1656, 0.7674, 0.1627, 0.7634, 0.2384, 0.9441, 0.2326, 0.9495, 0.1502, 0.8966, 0.1536, 0.8934, 0.1329, 0.8753, 0.1302, 0.8844, 0.03151, 0.8587, 0.03312, 0.8534, 0.2801, 0.8567, 0.2788, 0.8663, 0.1771, 0.8481, 0.1779, 0.8425, 0.2384, 0.7015, 0.2442, 0.7069, 0.157, 0.7553, 0.1536, 0.7521, 0.2591, 0.9179, 0.2541, 0.9248, 0.1627, 0.8822, 0.1656, 0.8782, 0.1399, 0.8375, 0.1385, 0.8471, 0.03638, 0.8369, 0.0372, 0.8313, 0.2829, 0.8277, 0.2829, 0.8375, 0.1795, 0.8313, 0.1795, 0.8256, 0.5669, 0.8761, 0.5667, 0.8852, 0.4799, 0.8557, 0.48, 0.8504, 0.2541, 0.9248, 0.2492, 0.9317, 0.1599, 0.8862, 0.1627, 0.8822, 0.1385, 0.8471, 0.1371, 0.8567, 0.03556, 0.8425, 0.03638, 0.8369, 0.2815, 0.7985, 0.2829, 0.8081, 0.1795, 0.8142, 0.1787, 0.8086, 0.5674, 0.8484, 0.5673, 0.858, 0.4803, 0.8399, 0.4803, 0.8343, 0.2707, 0.8934, 0.2668, 0.9016, 0.1701, 0.8687, 0.1724, 0.8639, 0.1399, 0.8081, 0.1399, 0.8179, 0.0372, 0.8199, 0.0372, 0.8142, 0.2761, 0.7702, 0.2788, 0.7793, 0.1771, 0.7974, 0.1755, 0.7922, 0.5676, 0.8194, 0.5676, 0.8292, 0.4804, 0.8231, 0.4804, 0.8174, 0.2668, 0.9016, 0.263, 0.9097, 0.1679, 0.8734, 0.1701, 0.8687, 0.1399, 0.8179, 0.1399, 0.8277, 0.0372, 0.8256, 0.0372, 0.8199, 0.2668, 0.744, 0.2707, 0.7521, 0.1724, 0.7816, 0.1702, 0.7769, 0.5675, 0.7902, 0.5676, 0.7998, 0.4804, 0.8059, 0.4804, 0.8004, 0.2788, 0.8663, 0.2761, 0.8753, 0.1755, 0.8534, 0.1771, 0.8481, 0.1357, 0.7793, 0.1371, 0.7889, 0.03556, 0.803, 0.03473, 0.7974, 0.2442, 0.7069, 0.2492, 0.7138, 0.1599, 0.7593, 0.157, 0.7553, 0.5671, 0.7619, 0.5673, 0.771, 0.4803, 0.7892, 0.4801, 0.7839, 0.2761, 0.8753, 0.2734, 0.8844, 0.174, 0.8587, 0.1755, 0.8534, 0.1371, 0.7889, 0.1385, 0.7985, 0.03638, 0.8086, 0.03556, 0.803, 0.2492, 0.7138, 0.2541, 0.7208, 0.1627, 0.7634, 0.1599, 0.7593, 0.08798, 0.9495, 0.08196, 0.955, 0.003428, 0.8998, 0.006932, 0.8966, 0.2829, 0.8375, 0.2815, 0.8471, 0.1787, 0.8369, 0.1795, 0.8313, 0.1274, 0.7521, 0.1302, 0.7612, 0.03151, 0.7869, 0.0299, 0.7816, 0.2268, 0.6906, 0.2326, 0.696, 0.1502, 0.749, 0.1468, 0.7458, 0.1051, 0.9317, 0.1, 0.9387, 0.01394, 0.8903, 0.01692, 0.8862, 0.2815, 0.8471, 0.2801, 0.8567, 0.1779, 0.8425, 0.1787, 0.8369, 0.1302, 0.7612, 0.1329, 0.7702, 0.03312, 0.7922, 0.03151, 0.7869, 0.2326, 0.696, 0.2384, 0.7015, 0.1536, 0.7521, 0.1502, 0.749, 0.1194, 0.9097, 0.1153, 0.9179, 0.02288, 0.8782, 0.02522, 0.8734, 0.2829, 0.8081, 0.2829, 0.8179, 0.1795, 0.8199, 0.1795, 0.8142, 0.1153, 0.7277, 0.1194, 0.7358, 0.02522, 0.7721, 0.02288, 0.7674, 0.5673, 0.858, 0.5671, 0.8671, 0.4801, 0.8451, 0.4803, 0.8399, 0.1302, 0.8844, 0.1274, 0.8934, 0.0299, 0.8639, 0.03151, 0.8587, 0.2829, 0.8179, 0.2829, 0.8277, 0.1795, 0.8256, 0.1795, 0.8199, 0.1194, 0.7358, 0.1234, 0.744, 0.02756, 0.7769, 0.02522, 0.7721, 0.5671, 0.8671, 0.5669, 0.8761, 0.48, 0.8504, 0.4801, 0.8451, 0.1371, 0.8567, 0.1357, 0.8663, 0.03473, 0.8481, 0.03556, 0.8425, 0.2788, 0.7793, 0.2801, 0.7889, 0.1779, 0.803, 0.1771, 0.7974, 0.1, 0.7069, 0.1051, 0.7138, 0.01692, 0.7593, 0.01394, 0.7553, 0.5676, 0.8292, 0.5675, 0.8388, 0.4804, 0.8287, 0.4804, 0.8231, 0.1399, 0.8277, 0.1399, 0.8375, 0.0372, 0.8313, 0.0372, 0.8256, 0.2801, 0.7889, 0.2815, 0.7985, 0.1787, 0.8086, 0.1779, 0.803, 0.1051, 0.7138, 0.1102, 0.7208, 0.0199, 0.7634, 0.01692, 0.7593, 0.5675, 0.8388, 0.5674, 0.8484, 0.4803, 0.8343, 0.4804, 0.8287, 0.1385, 0.7985, 0.1399, 0.8081, 0.0372, 0.8142, 0.03638, 0.8086, 0.2707, 0.7521, 0.2734, 0.7612, 0.174, 0.7869, 0.1724, 0.7816, 0.08196, 0.6906, 0.08798, 0.696, 0.006932, 0.749, 0.003428, 0.7458, 0.5676, 0.7998, 0.5676, 0.8096, 0.4804, 0.8117, 0.4804, 0.8059, 0.1329, 0.7702, 0.1357, 0.7793, 0.03473, 0.7974, 0.03312, 0.7922, 0.2734, 0.7612, 0.2761, 0.7702, 0.1755, 0.7922, 0.174, 0.7869, 0.08798, 0.696, 0.09399, 0.7015, 0.01043, 0.7521, 0.006932, 0.749, 0.5676, 0.8096, 0.5676, 0.8194, 0.4804, 0.8174, 0.4804, 0.8117, 0.1234, 0.744, 0.1274, 0.7521, 0.0299, 0.7816, 0.02756, 0.7769, 0.2591, 0.7277, 0.263, 0.7358, 0.1679, 0.7721, 0.1656, 0.7674, 0.5999, 0.8812, 0.5997, 0.8703, 0.7246, 0.8377, 0.7247, 0.843, 0.6413, 0.2235, 0.6435, 0.2183, 0.7274, 0.2563, 0.7229, 0.2672, 0.5232, 0.1054, 0.5184, 0.1086, 0.4698, 0.03032, 0.4796, 0.0238, 0.5558, 0.2693, 0.5615, 0.2693, 0.5585, 0.3613, 0.5467, 0.3613, 0.4797, 0.2021, 0.4808, 0.2077, 0.3923, 0.2346, 0.39, 0.2231, 0.6435, 0.2183, 0.6457, 0.213, 0.7319, 0.2454, 0.7274, 0.2563, 0.5184, 0.1086, 0.5137, 0.1117, 0.46, 0.03685, 0.4698, 0.03032, 0.5615, 0.2693, 0.5672, 0.2693, 0.5702, 0.3613, 0.5585, 0.3613, 0.4775, 0.1852, 0.4775, 0.1909, 0.3854, 0.2, 0.3854, 0.1883, 0.6318, 0.2378, 0.635, 0.233, 0.7099, 0.2867, 0.7033, 0.2965, 0.539, 0.09884, 0.5337, 0.101, 0.5013, 0.0148, 0.5121, 0.01031, 0.539, 0.2659, 0.5446, 0.267, 0.5237, 0.3568, 0.5121, 0.3545, 0.4786, 0.1682, 0.4775, 0.1738, 0.3854, 0.1648, 0.3877, 0.1532, 0.635, 0.233, 0.6382, 0.2283, 0.7164, 0.2769, 0.7099, 0.2867, 0.5337, 0.101, 0.5285, 0.1032, 0.4904, 0.0193, 0.5013, 0.0148, 0.5446, 0.267, 0.5502, 0.2682, 0.5409, 0.366, 0.5237, 0.3568, 0.483, 0.1518, 0.4808, 0.157, 0.3923, 0.1302, 0.3968, 0.1193, 0.6197, 0.2499, 0.6238, 0.2458, 0.6867, 0.3131, 0.6784, 0.3214, 0.5558, 0.0955, 0.5502, 0.09661, 0.5352, 0.005721, 0.5467, 0.003428, 0.5232, 0.2594, 0.5285, 0.2616, 0.4904, 0.3455, 0.4796, 0.341, 0.4905, 0.1365, 0.4873, 0.1412, 0.4058, 0.09762, 0.4123, 0.08785, 0.6238, 0.2458, 0.6278, 0.2418, 0.695, 0.3048, 0.6867, 0.3131, 0.5502, 0.09661, 0.5446, 0.09772, 0.5237, 0.008013, 0.5352, 0.005721, 0.5285, 0.2616, 0.5337, 0.2638, 0.5013, 0.35, 0.4904, 0.3455, 0.5009, 0.123, 0.4969, 0.127, 0.4253, 0.06831, 0.4336, 0.06, 0.6055, 0.2594, 0.6102, 0.2562, 0.6589, 0.3344, 0.6491, 0.341, 0.5729, 0.0955, 0.5672, 0.0955, 0.5702, 0.003428, 0.582, 0.003428, 0.509, 0.2499, 0.5137, 0.253, 0.46, 0.3279, 0.4503, 0.3214, 0.5137, 0.1117, 0.509, 0.1149, 0.4503, 0.04338, 0.46, 0.03685, 0.6102, 0.2562, 0.615, 0.253, 0.6687, 0.3279, 0.6589, 0.3344, 0.5672, 0.0955, 0.5615, 0.0955, 0.5585, 0.003428, 0.5702, 0.003428, 0.5137, 0.253, 0.5184, 0.2562, 0.4698, 0.3344, 0.46, 0.3279, 0.5285, 0.1032, 0.5232, 0.1054, 0.4796, 0.0238, 0.4904, 0.0193, 0.5897, 0.2659, 0.595, 0.2638, 0.6274, 0.35, 0.6165, 0.3545, 0.5897, 0.09884, 0.5841, 0.09772, 0.605, 0.008013, 0.6165, 0.01031, 0.4969, 0.2378, 0.5009, 0.2418, 0.4336, 0.3048, 0.4253, 0.2965, 0.5446, 0.09772, 0.539, 0.09884, 0.5121, 0.01031, 0.5237, 0.008013, 0.595, 0.2638, 0.6002, 0.2616, 0.6383, 0.3455, 0.6274, 0.35, 0.5841, 0.09772, 0.5785, 0.09661, 0.5935, 0.005721, 0.605, 0.008013, 0.5009, 0.2418, 0.5049, 0.2458, 0.442, 0.3131, 0.4336, 0.3048, 0.5615, 0.0955, 0.5558, 0.0955, 0.5467, 0.003428, 0.5585, 0.003428, 0.6055, 0.1054, 0.6002, 0.1032, 0.6383, 0.0193, 0.6491, 0.0238, 0.4873, 0.2235, 0.4905, 0.2283, 0.4123, 0.2769, 0.4058, 0.2672, 0.5785, 0.09661, 0.5729, 0.0955, 0.582, 0.003428, 0.5935, 0.005721, 0.6002, 0.1032, 0.595, 0.101, 0.6274, 0.0148, 0.6383, 0.0193, 0.4905, 0.2283, 0.4937, 0.233, 0.4188, 0.2867, 0.4123, 0.2769, 0.595, 0.101, 0.5897, 0.09884, 0.6165, 0.01031, 0.6274, 0.0148, 0.6197, 0.1149, 0.615, 0.1117, 0.6687, 0.03685, 0.6784, 0.04338, 0.4808, 0.2077, 0.483, 0.213, 0.3968, 0.2454, 0.3923, 0.2346, 0.6102, 0.1086, 0.6055, 0.1054, 0.6491, 0.0238, 0.6589, 0.03032, 0.615, 0.1117, 0.6102, 0.1086, 0.6589, 0.03032, 0.6687, 0.03685, 0.483, 0.213, 0.4852, 0.2183, 0.4013, 0.2563, 0.3968, 0.2454, 0.6238, 0.1189, 0.6197, 0.1149, 0.6784, 0.04338, 0.6867, 0.05169, 0.6318, 0.127, 0.6278, 0.123, 0.695, 0.06, 0.7033, 0.06831, 0.4775, 0.1909, 0.4786, 0.1965, 0.3877, 0.2115, 0.3854, 0.2, 0.635, 0.1317, 0.6318, 0.127, 0.7033, 0.06831, 0.7099, 0.07808, 0.6278, 0.123, 0.6238, 0.1189, 0.6867, 0.05169, 0.695, 0.06, 0.4786, 0.1965, 0.4797, 0.2021, 0.39, 0.2231, 0.3877, 0.2115, 0.6435, 0.1465, 0.6413, 0.1412, 0.7229, 0.09762, 0.7274, 0.1085, 0.6413, 0.1412, 0.6382, 0.1365, 0.7164, 0.08785, 0.7229, 0.09762, 0.4775, 0.1738, 0.4775, 0.1795, 0.3854, 0.1765, 0.3854, 0.1648, 0.649, 0.1626, 0.6479, 0.157, 0.7364, 0.1302, 0.7387, 0.1417, 0.6382, 0.1365, 0.635, 0.1317, 0.7099, 0.07808, 0.7164, 0.08785, 0.4775, 0.1795, 0.4775, 0.1852, 0.3854, 0.1883, 0.3854, 0.1765, 0.6512, 0.1795, 0.6512, 0.1738, 0.7433, 0.1648, 0.7433, 0.1765, 0.6479, 0.157, 0.6457, 0.1518, 0.7319, 0.1193, 0.7364, 0.1302, 0.4808, 0.157, 0.4797, 0.1626, 0.39, 0.1417, 0.3923, 0.1302, 0.6501, 0.1965, 0.6512, 0.1909, 0.7433, 0.2, 0.741, 0.2115, 0.5841, 0.267, 0.5897, 0.2659, 0.6165, 0.3545, 0.605, 0.3568, 0.6457, 0.1518, 0.6435, 0.1465, 0.7274, 0.1085, 0.7319, 0.1193, 0.4797, 0.1626, 0.4786, 0.1682, 0.3877, 0.1532, 0.39, 0.1417, 0.6457, 0.213, 0.6479, 0.2077, 0.7364, 0.2346, 0.7319, 0.2454, 0.5672, 0.2693, 0.5729, 0.2693, 0.582, 0.3613, 0.5702, 0.3613, 0.6512, 0.1738, 0.6501, 0.1682, 0.741, 0.1532, 0.7433, 0.1648, 0.4873, 0.1412, 0.4852, 0.1465, 0.4013, 0.1085, 0.4058, 0.09762, 0.6382, 0.2283, 0.6413, 0.2235, 0.7229, 0.2672, 0.7164, 0.2769, 0.5502, 0.2682, 0.5558, 0.2693, 0.5467, 0.3613, 0.5409, 0.366, 0.6501, 0.1682, 0.649, 0.1626, 0.7387, 0.1417, 0.741, 0.1532, 0.4852, 0.1465, 0.483, 0.1518, 0.3968, 0.1193, 0.4013, 0.1085, 0.6278, 0.2418, 0.6318, 0.2378, 0.7033, 0.2965, 0.695, 0.3048, 0.5337, 0.2638, 0.539, 0.2659, 0.5121, 0.3545, 0.5013, 0.35, 0.6512, 0.1909, 0.6512, 0.1852, 0.7433, 0.1883, 0.7433, 0.2, 0.4969, 0.127, 0.4937, 0.1317, 0.4188, 0.07808, 0.4253, 0.06831, 0.615, 0.253, 0.6197, 0.2499, 0.6784, 0.3214, 0.6687, 0.3279, 0.5184, 0.2562, 0.5232, 0.2594, 0.4796, 0.341, 0.4698, 0.3344, 0.6512, 0.1852, 0.6512, 0.1795, 0.7433, 0.1765, 0.7433, 0.1883, 0.4937, 0.1317, 0.4905, 0.1365, 0.4123, 0.08785, 0.4188, 0.07808, 0.6002, 0.2616, 0.6055, 0.2594, 0.6491, 0.341, 0.6383, 0.3455, 0.5049, 0.2458, 0.509, 0.2499, 0.4503, 0.3214, 0.442, 0.3131, 0.6479, 0.2077, 0.649, 0.2021, 0.7387, 0.2231, 0.7364, 0.2346, 0.509, 0.1149, 0.5049, 0.1189, 0.442, 0.05169, 0.4503, 0.04338, 0.5729, 0.2693, 0.5785, 0.2682, 0.5935, 0.3591, 0.582, 0.3613, 0.4937, 0.233, 0.4969, 0.2378, 0.4253, 0.2965, 0.4188, 0.2867, 0.649, 0.2021, 0.6501, 0.1965, 0.741, 0.2115, 0.7387, 0.2231, 0.5049, 0.1189, 0.5009, 0.123, 0.4336, 0.06, 0.442, 0.05169, 0.5785, 0.2682, 0.5841, 0.267, 0.605, 0.3568, 0.5935, 0.3591, 0.1713, 0.1067, 0.1658, 0.1078, 0.1363, 0.01064, 0.1484, 0.008233, 0.9136, 0.2566, 0.9088, 0.2663, 0.7718, 0.2124, 0.7742, 0.2077, 0.9727, 0.6311, 0.968, 0.6409, 0.8322, 0.5819, 0.8345, 0.5772, 0.9502, 0.6658, 0.9432, 0.6723, 0.8203, 0.5971, 0.8236, 0.594, 0.9284, 0.2142, 0.9251, 0.2251, 0.7797, 0.1925, 0.7813, 0.1872, 0.9852, 0.6007, 0.982, 0.6116, 0.839, 0.5678, 0.8406, 0.5625, 0.9621, 0.4044, 0.968, 0.4127, 0.8322, 0.4717, 0.8294, 0.4677, 0.9432, 0.6723, 0.9362, 0.6789, 0.8169, 0.6003, 0.8203, 0.5971, 0.9251, 0.2251, 0.9217, 0.2359, 0.7781, 0.1977, 0.7797, 0.1925, 0.9933, 0.5675, 0.9917, 0.579, 0.8437, 0.552, 0.8445, 0.5464, 0.9432, 0.3813, 0.9502, 0.3878, 0.8236, 0.4596, 0.8203, 0.4565, 0.968, 0.6409, 0.9621, 0.6492, 0.8294, 0.5859, 0.8322, 0.5819, 0.9335, 0.1796, 0.9318, 0.1912, 0.783, 0.1761, 0.7838, 0.1705, 0.9966, 0.5327, 0.9966, 0.5444, 0.846, 0.5353, 0.846, 0.5296, 0.926, 0.3636, 0.9297, 0.3681, 0.8133, 0.4504, 0.8102, 0.4475, 0.9621, 0.6492, 0.9561, 0.6575, 0.8265, 0.5899, 0.8294, 0.5859, 0.9318, 0.1912, 0.9301, 0.2027, 0.7821, 0.1817, 0.783, 0.1761, 0.9949, 0.4976, 0.9966, 0.5092, 0.846, 0.5183, 0.8452, 0.5127, 0.8572, 0.8479, 0.8571, 0.8595, 0.732, 0.8325, 0.7321, 0.8269, 0.982, 0.6116, 0.9774, 0.6213, 0.8367, 0.5725, 0.839, 0.5678, 0.9335, 0.1444, 0.9335, 0.1561, 0.7838, 0.1592, 0.7838, 0.1535, 0.9884, 0.4637, 0.9917, 0.4746, 0.8437, 0.5016, 0.8421, 0.4963, 0.8574, 0.8131, 0.8574, 0.8249, 0.7322, 0.8158, 0.7322, 0.8101, 0.9774, 0.6213, 0.9727, 0.6311, 0.8345, 0.5772, 0.8367, 0.5725, 0.9335, 0.1561, 0.9335, 0.1679, 0.7838, 0.1649, 0.7838, 0.1592, 0.9774, 0.4323, 0.982, 0.442, 0.839, 0.4858, 0.8367, 0.4811, 0.8573, 0.7781, 0.8574, 0.7896, 0.7322, 0.7987, 0.7322, 0.7932, 0.9917, 0.579, 0.9884, 0.5898, 0.8421, 0.5573, 0.8437, 0.552, 0.9284, 0.1098, 0.9301, 0.1213, 0.7821, 0.1424, 0.7813, 0.1368, 0.9502, 0.3878, 0.9561, 0.3961, 0.8265, 0.4636, 0.8236, 0.4596, 0.8569, 0.7442, 0.8571, 0.7551, 0.732, 0.782, 0.7319, 0.7768, 0.9884, 0.5898, 0.9852, 0.6007, 0.8406, 0.5625, 0.8421, 0.5573, 0.9301, 0.1213, 0.9318, 0.1329, 0.783, 0.1479, 0.7821, 0.1424, 0.9561, 0.3961, 0.9621, 0.4044, 0.8294, 0.4677, 0.8265, 0.4636, 0.8711, 0.3141, 0.8639, 0.3206, 0.7502, 0.2387, 0.7536, 0.2355, 0.9966, 0.5444, 0.9949, 0.5559, 0.8452, 0.5409, 0.846, 0.5353, 0.9184, 0.07725, 0.9217, 0.08811, 0.7781, 0.1263, 0.7765, 0.1211, 0.9297, 0.3681, 0.9362, 0.3747, 0.8169, 0.4533, 0.8133, 0.4504, 0.8917, 0.2927, 0.8856, 0.301, 0.7606, 0.2292, 0.7636, 0.2252, 0.9949, 0.5559, 0.9933, 0.5675, 0.8445, 0.5464, 0.8452, 0.5409, 0.9217, 0.08811, 0.9251, 0.09896, 0.7797, 0.1315, 0.7781, 0.1263, 0.9362, 0.3747, 0.9432, 0.3813, 0.8203, 0.4565, 0.8169, 0.4533, 0.9088, 0.2663, 0.904, 0.2761, 0.7695, 0.2171, 0.7718, 0.2124, 0.9966, 0.5092, 0.9966, 0.5209, 0.846, 0.524, 0.846, 0.5183, 0.904, 0.04794, 0.9088, 0.05771, 0.7718, 0.1116, 0.7695, 0.1069, 0.8571, 0.8595, 0.8569, 0.8703, 0.7319, 0.8377, 0.732, 0.8325, 0.9217, 0.2359, 0.9184, 0.2468, 0.7765, 0.203, 0.7781, 0.1977, 0.9966, 0.5209, 0.9966, 0.5327, 0.846, 0.5296, 0.846, 0.524, 0.9088, 0.05771, 0.9136, 0.06748, 0.7742, 0.1163, 0.7718, 0.1116, 0.8428, 0.8753, 0.8409, 0.8822, 0.7513, 0.8562, 0.7522, 0.8529, 0.9301, 0.2027, 0.9284, 0.2142, 0.7813, 0.1872, 0.7821, 0.1817, 0.9917, 0.4746, 0.9933, 0.4861, 0.8445, 0.5071, 0.8437, 0.5016, 0.8856, 0.02301, 0.8917, 0.03132, 0.7636, 0.09887, 0.7606, 0.09485, 0.8574, 0.8249, 0.8573, 0.8364, 0.7322, 0.8213, 0.7322, 0.8158, 0.9335, 0.1679, 0.9335, 0.1796, 0.7838, 0.1705, 0.7838, 0.1649, 0.9933, 0.4861, 0.9949, 0.4976, 0.8452, 0.5127, 0.8445, 0.5071, 0.8917, 0.03132, 0.8978, 0.03963, 0.7665, 0.1029, 0.7636, 0.09887, 0.8573, 0.8364, 0.8572, 0.8479, 0.7321, 0.8269, 0.7322, 0.8213, 0.9318, 0.1329, 0.9335, 0.1444, 0.7838, 0.1535, 0.783, 0.1479, 0.982, 0.442, 0.9852, 0.4529, 0.8406, 0.4911, 0.839, 0.4858, 0.8639, 0.003428, 0.8711, 0.009957, 0.7536, 0.08854, 0.7502, 0.08539, 0.8574, 0.7896, 0.8574, 0.8014, 0.7322, 0.8044, 0.7322, 0.7987, 0.9251, 0.09896, 0.9284, 0.1098, 0.7813, 0.1368, 0.7797, 0.1315, 0.9852, 0.4529, 0.9884, 0.4637, 0.8421, 0.4963, 0.8406, 0.4911, 0.8711, 0.009957, 0.8783, 0.01648, 0.7571, 0.0917, 0.7536, 0.08854, 0.8574, 0.8014, 0.8574, 0.8131, 0.7322, 0.8101, 0.7322, 0.8044, 0.9136, 0.06748, 0.9184, 0.07725, 0.7765, 0.1211, 0.7742, 0.1163, 0.968, 0.4127, 0.9727, 0.4225, 0.8345, 0.4764, 0.8322, 0.4717, 0.5995, 0.7551, 0.5997, 0.7442, 0.7246, 0.7768, 0.7245, 0.782, 0.8571, 0.7551, 0.8572, 0.7666, 0.7321, 0.7876, 0.732, 0.782, 0.8978, 0.03963, 0.904, 0.04794, 0.7695, 0.1069, 0.7665, 0.1029, 0.9727, 0.4225, 0.9774, 0.4323, 0.8367, 0.4811, 0.8345, 0.4764, 0.5997, 0.7442, 0.5999, 0.7333, 0.7247, 0.7715, 0.7246, 0.7768, 0.8572, 0.7666, 0.8573, 0.7781, 0.7322, 0.7932, 0.7321, 0.7876, 0.8783, 0.01648, 0.8856, 0.02301, 0.7606, 0.09485, 0.7571, 0.0917, 0.5991, 0.7896, 0.5993, 0.7781, 0.7244, 0.7932, 0.7244, 0.7987, 0.8564, 0.7225, 0.8566, 0.7333, 0.7318, 0.7715, 0.7317, 0.7663, 0.5999, 0.7333, 0.6002, 0.7225, 0.7249, 0.7663, 0.7247, 0.7715, 0.5993, 0.7781, 0.5994, 0.7666, 0.7245, 0.7876, 0.7244, 0.7932, 0.8566, 0.7333, 0.8569, 0.7442, 0.7319, 0.7768, 0.7318, 0.7715, 0.5994, 0.7666, 0.5995, 0.7551, 0.7245, 0.782, 0.7245, 0.7876, 0.5991, 0.8249, 0.5991, 0.8131, 0.7244, 0.8101, 0.7244, 0.8158, 0.8856, 0.301, 0.8783, 0.3076, 0.7571, 0.2323, 0.7606, 0.2292, 0.5991, 0.8014, 0.5991, 0.7896, 0.7244, 0.7987, 0.7244, 0.8044, 0.5991, 0.8131, 0.5991, 0.8014, 0.7244, 0.8044, 0.7244, 0.8101, 0.8783, 0.3076, 0.8711, 0.3141, 0.7536, 0.2355, 0.7571, 0.2323, 0.5993, 0.8364, 0.5991, 0.8249, 0.7244, 0.8158, 0.7244, 0.8213, 0.5995, 0.8595, 0.5994, 0.8479, 0.7245, 0.8269, 0.7245, 0.8325, 0.904, 0.2761, 0.8978, 0.2844, 0.7665, 0.2212, 0.7695, 0.2171, 0.5997, 0.8703, 0.5995, 0.8595, 0.7245, 0.8325, 0.7246, 0.8377, 0.5994, 0.8479, 0.5993, 0.8364, 0.7244, 0.8213, 0.7245, 0.8269, 0.8978, 0.2844, 0.8917, 0.2927, 0.7636, 0.2252, 0.7665, 0.2212, 0.9362, 0.6789, 0.9293, 0.6854, 0.8135, 0.6034, 0.8169, 0.6003, 0.6002, 0.892, 0.5999, 0.8812, 0.7247, 0.843, 0.7249, 0.8482, 0.9184, 0.2468, 0.9136, 0.2566, 0.7742, 0.2077, 0.7765, 0.203, 0.9561, 0.6575, 0.9502, 0.6658, 0.8236, 0.594, 0.8265, 0.5899, 0.7776, 0.6054, 0.7712, 0.6158, 0.5991, 0.5071, 0.2214, 0.272, 0.2267, 0.2698, 0.2684, 0.3619, 0.2571, 0.3666, 0.2106, 0.1067, 0.2051, 0.1056, 0.2215, 0.005831, 0.2336, 0.008233, 0.1278, 0.2501, 0.1318, 0.2541, 0.06271, 0.328, 0.05401, 0.3192, 0.1881, 0.1045, 0.1825, 0.1045, 0.1725, 0.003429, 0.1848, 0.003429, 0.2319, 0.1143, 0.2267, 0.1122, 0.2684, 0.02006, 0.2798, 0.02477, 0.1143, 0.2319, 0.1175, 0.2367, 0.03162, 0.2901, 0.02477, 0.2798, 0.2051, 0.1056, 0.1995, 0.1045, 0.2095, 0.003428, 0.2215, 0.005831, 0.2267, 0.1122, 0.2214, 0.11, 0.2571, 0.01535, 0.2684, 0.02006, 0.1175, 0.2367, 0.1207, 0.2414, 0.03846, 0.3003, 0.03162, 0.2901, 0.2214, 0.11, 0.2162, 0.1078, 0.2457, 0.01064, 0.2571, 0.01535, 0.2461, 0.1238, 0.2414, 0.1207, 0.3003, 0.03846, 0.3105, 0.0453, 0.1078, 0.2162, 0.11, 0.2214, 0.01535, 0.2571, 0.01064, 0.2457, 0.2367, 0.1175, 0.2319, 0.1143, 0.2798, 0.02477, 0.2901, 0.03162, 0.2414, 0.1207, 0.2367, 0.1175, 0.2901, 0.03162, 0.3003, 0.03846, 0.11, 0.2214, 0.1122, 0.2267, 0.02006, 0.2684, 0.01535, 0.2571, 0.2501, 0.1278, 0.2461, 0.1238, 0.3105, 0.0453, 0.3192, 0.05401, 0.2581, 0.1359, 0.2541, 0.1318, 0.328, 0.06271, 0.3367, 0.07142, 0.1045, 0.1995, 0.1056, 0.2051, 0.005831, 0.2215, 0.003429, 0.2095, 0.2613, 0.1406, 0.2581, 0.1359, 0.3367, 0.07142, 0.3435, 0.08166, 0.2541, 0.1318, 0.2501, 0.1278, 0.3192, 0.05401, 0.328, 0.06271, 0.1056, 0.2051, 0.1067, 0.2106, 0.008233, 0.2336, 0.005831, 0.2215, 0.2698, 0.1553, 0.2676, 0.15, 0.3572, 0.1021, 0.3619, 0.1135, 0.2676, 0.15, 0.2645, 0.1453, 0.3503, 0.0919, 0.3572, 0.1021, 0.1045, 0.1825, 0.1045, 0.1881, 0.003429, 0.1848, 0.003428, 0.1725, 0.2752, 0.1713, 0.2741, 0.1658, 0.3713, 0.1363, 0.3737, 0.1484, 0.2645, 0.1453, 0.2613, 0.1406, 0.3435, 0.08166, 0.3503, 0.0919, 0.1045, 0.1881, 0.1045, 0.1938, 0.003429, 0.1971, 0.003429, 0.1848, 0.2775, 0.1881, 0.2775, 0.1825, 0.3785, 0.1725, 0.3785, 0.1848, 0.2741, 0.1658, 0.272, 0.1605, 0.3666, 0.1249, 0.3713, 0.1363, 0.1078, 0.1658, 0.1067, 0.1713, 0.008233, 0.1484, 0.01064, 0.1363, 0.2763, 0.2051, 0.2775, 0.1995, 0.3785, 0.2095, 0.3761, 0.2215, 0.2106, 0.2752, 0.2162, 0.2741, 0.2457, 0.3713, 0.2336, 0.3737, 0.272, 0.1605, 0.2698, 0.1553, 0.3619, 0.1135, 0.3666, 0.1249, 0.1067, 0.1713, 0.1056, 0.1769, 0.005831, 0.1604, 0.008233, 0.1484, 0.272, 0.2214, 0.2741, 0.2162, 0.3713, 0.2457, 0.3666, 0.2571, 0.1938, 0.2775, 0.1995, 0.2775, 0.2095, 0.3785, 0.1971, 0.3785, 0.2775, 0.1825, 0.2763, 0.1769, 0.3761, 0.1604, 0.3785, 0.1725, 0.1143, 0.15, 0.1122, 0.1553, 0.02006, 0.1135, 0.02477, 0.1021, 0.2645, 0.2367, 0.2676, 0.2319, 0.3572, 0.2798, 0.3503, 0.2901, 0.1846, 0.2797, 0.1825, 0.2775, 0.1725, 0.3785, 0.1604, 0.3761, 0.2763, 0.1769, 0.2752, 0.1713, 0.3737, 0.1484, 0.3761, 0.1604, 0.1122, 0.1553, 0.11, 0.1605, 0.01535, 0.1249, 0.02006, 0.1135, 0.2541, 0.2501, 0.2581, 0.2461, 0.3367, 0.3105, 0.328, 0.3192, 0.1605, 0.272, 0.1658, 0.2741, 0.1363, 0.3713, 0.1249, 0.3666, 0.2775, 0.1995, 0.2775, 0.1938, 0.3785, 0.1971, 0.3785, 0.2095, 0.1238, 0.1359, 0.1207, 0.1406, 0.03846, 0.08166, 0.0453, 0.07142, 0.2414, 0.2613, 0.2461, 0.2581, 0.3105, 0.3367, 0.3003, 0.3435, 0.1453, 0.2645, 0.15, 0.2676, 0.1021, 0.3572, 0.0919, 0.3503, 0.2775, 0.1938, 0.2775, 0.1881, 0.3785, 0.1848, 0.3785, 0.1971, 0.1207, 0.1406, 0.1175, 0.1453, 0.03162, 0.0919, 0.03846, 0.08166, 0.2267, 0.2698, 0.2319, 0.2676, 0.2798, 0.3572, 0.2684, 0.3619, 0.1318, 0.2541, 0.1359, 0.2581, 0.07142, 0.3367, 0.06271, 0.328, 0.2741, 0.2162, 0.2752, 0.2106, 0.3737, 0.2336, 0.3713, 0.2457, 0.1359, 0.1238, 0.1318, 0.1278, 0.06271, 0.05401, 0.07142, 0.0453, 0.1995, 0.2775, 0.2051, 0.2763, 0.2215, 0.3761, 0.2095, 0.3785, 0.1207, 0.2414, 0.1238, 0.2461, 0.0453, 0.3105, 0.03846, 0.3003, 0.2752, 0.2106, 0.2763, 0.2051, 0.3761, 0.2215, 0.3737, 0.2336, 0.1318, 0.1278, 0.1278, 0.1318, 0.05401, 0.06271, 0.06271, 0.05401, 0.2051, 0.2763, 0.2106, 0.2752, 0.2336, 0.3737, 0.2215, 0.3761, 0.1122, 0.2267, 0.1143, 0.2319, 0.02477, 0.2798, 0.02006, 0.2684, 0.2676, 0.2319, 0.2698, 0.2267, 0.3619, 0.2684, 0.3572, 0.2798, 0.15, 0.1143, 0.1453, 0.1175, 0.0919, 0.03162, 0.1021, 0.02477, 0.1825, 0.2775, 0.1881, 0.2775, 0.1848, 0.3785, 0.1725, 0.3785, 0.1067, 0.2106, 0.1078, 0.2162, 0.01064, 0.2457, 0.008233, 0.2336, 0.2698, 0.2267, 0.272, 0.2214, 0.3666, 0.2571, 0.3619, 0.2684, 0.1453, 0.1175, 0.1406, 0.1207, 0.08166, 0.03846, 0.0919, 0.03162, 0.1881, 0.2775, 0.1938, 0.2775, 0.1971, 0.3785, 0.1848, 0.3785, 0.1045, 0.1938, 0.1045, 0.1995, 0.003429, 0.2095, 0.003429, 0.1971, 0.2581, 0.2461, 0.2613, 0.2414, 0.3435, 0.3003, 0.3367, 0.3105, 0.1658, 0.1078, 0.1605, 0.11, 0.1249, 0.01535, 0.1363, 0.01064, 0.1658, 0.2741, 0.1713, 0.2752, 0.1484, 0.3737, 0.1363, 0.3713, 0.1056, 0.1769, 0.1045, 0.1825, 0.003428, 0.1725, 0.005831, 0.1604, 0.2613, 0.2414, 0.2645, 0.2367, 0.3503, 0.2901, 0.3435, 0.3003, 0.1605, 0.11, 0.1553, 0.1122, 0.1135, 0.02006, 0.1249, 0.01535, 0.1713, 0.2752, 0.1846, 0.2797, 0.1604, 0.3761, 0.1484, 0.3737, 0.11, 0.1605, 0.1078, 0.1658, 0.01064, 0.1363, 0.01535, 0.1249, 0.2461, 0.2581, 0.2501, 0.2541, 0.3192, 0.328, 0.3105, 0.3367, 0.1825, 0.1045, 0.1769, 0.1056, 0.1604, 0.005831, 0.1725, 0.003429, 0.15, 0.2676, 0.1553, 0.2698, 0.1135, 0.3619, 0.1021, 0.3572, 0.1175, 0.1453, 0.1143, 0.15, 0.02477, 0.1021, 0.03162, 0.0919, 0.2501, 0.2541, 0.2541, 0.2501, 0.328, 0.3192, 0.3192, 0.328, 0.1769, 0.1056, 0.1713, 0.1067, 0.1484, 0.008233, 0.1604, 0.005831, 0.1553, 0.2698, 0.1605, 0.272, 0.1249, 0.3666, 0.1135, 0.3619, 0.1278, 0.1318, 0.1238, 0.1359, 0.0453, 0.07142, 0.05401, 0.06271, 0.2319, 0.2676, 0.2367, 0.2645, 0.2901, 0.3503, 0.2798, 0.3572, 0.1995, 0.1045, 0.1938, 0.1045, 0.1971, 0.003428, 0.2095, 0.003428, 0.1359, 0.2581, 0.1406, 0.2613, 0.08166, 0.3435, 0.07142, 0.3367, 0.1406, 0.1207, 0.1359, 0.1238, 0.07142, 0.0453, 0.08166, 0.03846, 0.2367, 0.2645, 0.2414, 0.2613, 0.3003, 0.3435, 0.2901, 0.3503, 0.1938, 0.1045, 0.1881, 0.1045, 0.1848, 0.003429, 0.1971, 0.003428, 0.1406, 0.2613, 0.1453, 0.2645, 0.0919, 0.3503, 0.08166, 0.3435, 0.1553, 0.1122, 0.15, 0.1143, 0.1021, 0.02477, 0.1135, 0.02006, 0.2162, 0.2741, 0.2214, 0.272, 0.2571, 0.3666, 0.2457, 0.3713, 0.2162, 0.1078, 0.2106, 0.1067, 0.2336, 0.008233, 0.2457, 0.01064, 0.1238, 0.2461, 0.1278, 0.2501, 0.05401, 0.3192, 0.0453, 0.3105, 0.4343, 0.6712, 0.4279, 0.6612, 0.5923, 0.5345, 0.787, 0.4079, 0.791, 0.4171, 0.5991, 0.5071, 0.4001, 0.4462, 0.404, 0.4361, 0.5923, 0.5345, 0.7712, 0.6158, 0.7648, 0.6261, 0.5991, 0.5071, 0.4279, 0.6612, 0.4214, 0.6512, 0.5923, 0.5345, 0.791, 0.4171, 0.7949, 0.4263, 0.5991, 0.5071, 0.3904, 0.4777, 0.3925, 0.4665, 0.5923, 0.5345, 0.7924, 0.5715, 0.7875, 0.5828, 0.5991, 0.5071, 0.4572, 0.6967, 0.4496, 0.6882, 0.5923, 0.5345, 0.7703, 0.3852, 0.7759, 0.3928, 0.5991, 0.5071, 0.3859, 0.512, 0.3862, 0.5001, 0.5923, 0.5345, 0.7875, 0.5828, 0.7826, 0.5941, 0.5991, 0.5071, 0.4496, 0.6882, 0.4419, 0.6797, 0.5923, 0.5345, 0.7759, 0.3928, 0.7814, 0.4003, 0.5991, 0.5071, 0.3869, 0.5479, 0.3854, 0.5358, 0.5923, 0.5345, 0.8022, 0.5363, 0.799, 0.548, 0.5991, 0.5071, 0.4828, 0.7166, 0.4743, 0.7099, 0.5923, 0.5345, 0.7495, 0.3682, 0.7564, 0.3739, 0.5991, 0.5071, 0.3934, 0.584, 0.3901, 0.5721, 0.5923, 0.5345, 0.799, 0.548, 0.7957, 0.5598, 0.5991, 0.5071, 0.4743, 0.7099, 0.4657, 0.7033, 0.5923, 0.5345, 0.7564, 0.3739, 0.7634, 0.3795, 0.5991, 0.5071, 0.405, 0.6189, 0.4001, 0.6077, 0.5923, 0.5345, 0.8067, 0.501, 0.8052, 0.5127, 0.5991, 0.5071, 0.5102, 0.7302, 0.5011, 0.7257, 0.5923, 0.5345, 0.4645, 0.3756, 0.4733, 0.3731, 0.5923, 0.5345, 0.4214, 0.6512, 0.415, 0.6412, 0.5923, 0.5345, 0.8052, 0.5127, 0.8037, 0.5245, 0.5991, 0.5071, 0.5011, 0.7257, 0.492, 0.7211, 0.5923, 0.5345, 0.4733, 0.3731, 0.482, 0.3707, 0.5923, 0.5345, 0.4419, 0.6797, 0.4343, 0.6712, 0.5923, 0.5345, 0.8055, 0.4669, 0.8059, 0.4783, 0.5991, 0.5071, 0.5383, 0.737, 0.529, 0.7347, 0.5923, 0.5345, 0.4407, 0.3898, 0.4486, 0.385, 0.5923, 0.5345, 0.4657, 0.7033, 0.4572, 0.6967, 0.5923, 0.5345, 0.8059, 0.4783, 0.8063, 0.4896, 0.5991, 0.5071, 0.529, 0.7347, 0.5196, 0.7325, 0.5923, 0.5345, 0.4486, 0.385, 0.4566, 0.3803, 0.5923, 0.5345, 0.492, 0.7211, 0.4828, 0.7166, 0.5923, 0.5345, 0.566, 0.7367, 0.5568, 0.7368, 0.5923, 0.5345, 0.4203, 0.4102, 0.4271, 0.4034, 0.5923, 0.5345, 0.5196, 0.7325, 0.5102, 0.7302, 0.5923, 0.5345, 0.5568, 0.7368, 0.5476, 0.7369, 0.5923, 0.5345, 0.4271, 0.4034, 0.4339, 0.3966, 0.5923, 0.5345, 0.5476, 0.7369, 0.5383, 0.737, 0.5923, 0.5345, 0.5923, 0.7293, 0.5835, 0.7318, 0.5923, 0.5345, 0.404, 0.4361, 0.4094, 0.4275, 0.5923, 0.5345, 0.5748, 0.7342, 0.566, 0.7367, 0.5923, 0.5345, 0.5835, 0.7318, 0.5748, 0.7342, 0.5923, 0.5345, 0.4094, 0.4275, 0.4148, 0.4188, 0.5923, 0.5345, 0.608, 0.7131, 0.5991, 0.7119, 0.5991, 0.5071, 0.6258, 0.7156, 0.6169, 0.7144, 0.5991, 0.5071, 0.3925, 0.4665, 0.3963, 0.4563, 0.5923, 0.5345, 0.6351, 0.7146, 0.6258, 0.7156, 0.5991, 0.5071, 0.6169, 0.7144, 0.608, 0.7131, 0.5991, 0.5071, 0.3963, 0.4563, 0.4001, 0.4462, 0.5923, 0.5345, 0.6632, 0.7091, 0.6538, 0.7125, 0.5991, 0.5071, 0.6538, 0.7125, 0.6444, 0.7135, 0.5991, 0.5071, 0.3862, 0.5001, 0.3883, 0.4889, 0.5923, 0.5345, 0.6913, 0.697, 0.6821, 0.7024, 0.5991, 0.5071, 0.6444, 0.7135, 0.6351, 0.7146, 0.5991, 0.5071, 0.3883, 0.4889, 0.3904, 0.4777, 0.5923, 0.5345, 0.7183, 0.6786, 0.7097, 0.686, 0.5991, 0.5071, 0.6821, 0.7024, 0.6727, 0.7058, 0.5991, 0.5071, 0.3854, 0.5358, 0.3857, 0.5239, 0.5923, 0.5345, 0.7431, 0.6547, 0.7354, 0.6637, 0.5991, 0.5071, 0.8033, 0.4565, 0.8055, 0.4669, 0.5991, 0.5071, 0.6727, 0.7058, 0.6632, 0.7091, 0.5991, 0.5071, 0.3857, 0.5239, 0.3859, 0.512, 0.5923, 0.5345, 0.7648, 0.6261, 0.7584, 0.6365, 0.5991, 0.5071, 0.7949, 0.4263, 0.7989, 0.4355, 0.5991, 0.5071, 0.7097, 0.686, 0.7005, 0.6915, 0.5991, 0.5071, 0.3901, 0.5721, 0.3885, 0.56, 0.5923, 0.5345, 0.7826, 0.5941, 0.7776, 0.6054, 0.5991, 0.5071, 0.7814, 0.4003, 0.787, 0.4079, 0.5991, 0.5071, 0.7005, 0.6915, 0.6913, 0.697, 0.5991, 0.5071, 0.3885, 0.56, 0.3869, 0.5479, 0.5923, 0.5345, 0.7957, 0.5598, 0.7924, 0.5715, 0.5991, 0.5071, 0.7634, 0.3795, 0.7703, 0.3852, 0.5991, 0.5071, 0.7354, 0.6637, 0.7269, 0.6712, 0.5991, 0.5071, 0.4001, 0.6077, 0.3967, 0.5959, 0.5923, 0.5345, 0.8037, 0.5245, 0.8022, 0.5363, 0.5991, 0.5071, 0.482, 0.3707, 0.4908, 0.3682, 0.5923, 0.5345, 0.7269, 0.6712, 0.7183, 0.6786, 0.5991, 0.5071, 0.3967, 0.5959, 0.3934, 0.584, 0.5923, 0.5345, 0.8063, 0.4896, 0.8067, 0.501, 0.5991, 0.5071, 0.4566, 0.3803, 0.4645, 0.3756, 0.5923, 0.5345, 0.7584, 0.6365, 0.7507, 0.6456, 0.5991, 0.5071, 0.415, 0.6412, 0.41, 0.63, 0.5923, 0.5345, 0.7989, 0.4355, 0.8011, 0.446, 0.5991, 0.5071, 0.4339, 0.3966, 0.4407, 0.3898, 0.5923, 0.5345, 0.7507, 0.6456, 0.7431, 0.6547, 0.5991, 0.5071, 0.41, 0.63, 0.405, 0.6189, 0.5923, 0.5345, 0.8011, 0.446, 0.8033, 0.4565, 0.5991, 0.5071, 0.4148, 0.4188, 0.4203, 0.4102, 0.5923, 0.5345])
me_cylinder.materials.append(mat_material_001)
me_cylinder.update()

# ---- objects
ob_light = bpy.data.objects.new('Light', light_light)
ob_camera = bpy.data.objects.new('Camera', cam_camera)
ob_cylinder = bpy.data.objects.new('Cylinder', me_cylinder)

# ---- transforms, parenting, visibility, modifiers, constraints
ob_light.location = (4.076, 1.005, 5.904)
ob_light.rotation_euler = (0.6503, 0.05522, 1.866)
ob_light.lock_rotations_4d = False
ob_light.empty_display_type = 'ARROWS'
ob_light.color = (0.0, 0.0, 0.0, 0.0)
ob_light.lineart.crease_threshold = 0.0
ob_camera.location = (7.359, -6.926, 4.958)
ob_camera.rotation_euler = (1.109, 0.0, 0.8149)
ob_camera.lock_rotations_4d = False
ob_camera.empty_display_type = 'ARROWS'
ob_camera.color = (0.0, 0.0, 0.0, 0.0)
ob_camera.display_type = 'WIRE'
ob_camera.lineart.crease_threshold = 0.0
ob_cylinder.location = (0.0, 0.0, 0.0)
ob_cylinder.scale = (0.2781, 0.2781, 0.2781)

# ---- collection membership
col_collection.objects.link(ob_light)
col_collection.objects.link(ob_camera)
col_collection.objects.link(ob_cylinder)

# ---- scene / render settings (as saved in the file)
scene.camera = ob_camera
scene.frame_start = 1; scene.frame_end = 250; scene.frame_set(1)
scene.render.engine = 'BLENDER_EEVEE_NEXT'
scene.cycles.sampling_pattern = 'TABULATED_SOBOL'
scene.eevee.ray_tracing_options.trace_max_roughness = 0.0
bpy.context.view_layer.update()
